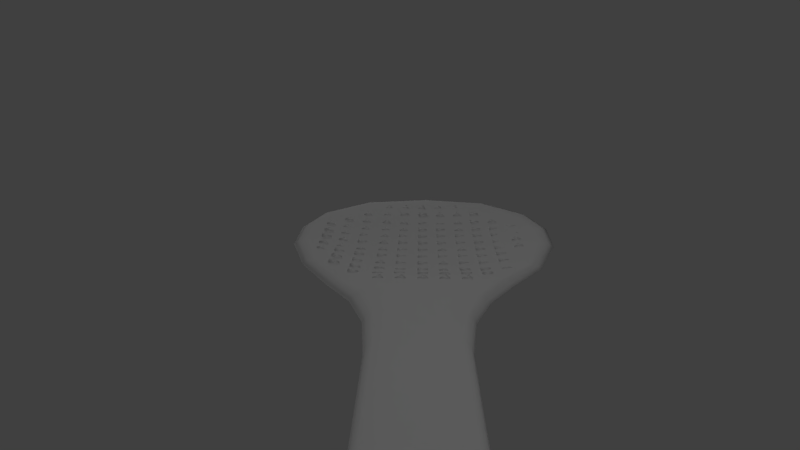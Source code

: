 # Source: Centong2.blend  (saved by Blender 2.78.0; exported with 4.5.12 LTS)
import bpy
from mathutils import Matrix  # noqa: F401  (used for matrix-valued properties, if any)

bpy.ops.wm.read_factory_settings(use_empty=True)
scene = bpy.context.scene
scene.name = 'Scene'

# ---- collections
col_collection_1 = bpy.data.collections.new('Collection 1'); scene.collection.children.link(col_collection_1)

# ---- materials (node trees are filled in below, after node groups)
mat_material = bpy.data.materials.new('Material')
mat_material.alpha_threshold = 0.0
mat_material.use_transparent_shadow = False
mat_material.roughness = 0.5

# ---- material node trees

# ---- world
world_world = bpy.data.worlds.new('World'); scene.world = world_world
world_world.color = (0.05088, 0.05088, 0.05088)
world_world.use_sun_shadow = False
world_world.sun_shadow_jitter_overblur = 0.0
world_world.cycles.sampling_method = 'MANUAL'

# ---- cameras
cam_camera = bpy.data.cameras.new('Camera')
cam_camera.clip_end = 100.0
cam_camera.lens = 35.0
cam_camera.sensor_width = 32.0
cam_camera.sensor_height = 18.0
cam_camera.ortho_scale = 7.314
cam_camera.dof.focus_distance = 0.0
cam_camera.dof.aperture_fstop = 128.0

# ---- lights
light_lamp_005 = bpy.data.lights.new('Lamp.005', 'POINT')
light_lamp_005.transmission_factor = 0.0
light_lamp_005.cutoff_distance = 30.0
light_lamp_005.energy = 100.0
light_lamp_005.shadow_buffer_clip_start = 1.001
light_lamp_005.shadow_soft_size = 0.1
light_lamp_005.shadow_maximum_resolution = 0.006
light_lamp_005.use_absolute_resolution = True
light_lamp_004 = bpy.data.lights.new('Lamp.004', 'POINT')
light_lamp_004.transmission_factor = 0.0
light_lamp_004.cutoff_distance = 30.0
light_lamp_004.energy = 100.0
light_lamp_004.shadow_buffer_clip_start = 1.001
light_lamp_004.shadow_soft_size = 0.1
light_lamp_004.shadow_maximum_resolution = 0.006
light_lamp_004.use_absolute_resolution = True
light_lamp_003 = bpy.data.lights.new('Lamp.003', 'POINT')
light_lamp_003.transmission_factor = 0.0
light_lamp_003.cutoff_distance = 30.0
light_lamp_003.energy = 100.0
light_lamp_003.shadow_buffer_clip_start = 1.001
light_lamp_003.shadow_soft_size = 0.1
light_lamp_003.shadow_maximum_resolution = 0.006
light_lamp_003.use_absolute_resolution = True
light_lamp_002 = bpy.data.lights.new('Lamp.002', 'POINT')
light_lamp_002.transmission_factor = 0.0
light_lamp_002.cutoff_distance = 30.0
light_lamp_002.energy = 100.0
light_lamp_002.shadow_buffer_clip_start = 1.001
light_lamp_002.shadow_soft_size = 0.1
light_lamp_002.shadow_maximum_resolution = 0.006
light_lamp_002.use_absolute_resolution = True
light_lamp_001 = bpy.data.lights.new('Lamp.001', 'POINT')
light_lamp_001.transmission_factor = 0.0
light_lamp_001.cutoff_distance = 30.0
light_lamp_001.energy = 100.0
light_lamp_001.shadow_buffer_clip_start = 1.001
light_lamp_001.shadow_soft_size = 0.1
light_lamp_001.shadow_maximum_resolution = 0.006
light_lamp_001.use_absolute_resolution = True
light_lamp = bpy.data.lights.new('Lamp', 'POINT')
light_lamp.transmission_factor = 0.0
light_lamp.cutoff_distance = 30.0
light_lamp.energy = 100.0
light_lamp.shadow_buffer_clip_start = 1.001
light_lamp.shadow_soft_size = 0.1
light_lamp.shadow_maximum_resolution = 0.006
light_lamp.use_absolute_resolution = True

# ---- meshes
me_cube_028 = bpy.data.meshes.new('Cube.028')
me_cube_028.from_pydata([(0.01371, -4.261, -0.08528), (0.01371, -4.261, 0.05483), (0.1071, -4.111, 0.05722), (0.1537, -4.261, -0.08493), (0.1537, -4.261, 0.0552), (0.06042, -4.111, -0.08322), (0.2937, -4.261, -0.08464), (0.2937, -4.261, 0.05551), (0.3871, -4.111, 0.05818), (0.4337, -4.261, -0.08445), (0.4337, -4.261, 0.05571), (0.3404, -4.111, -0.08218), (0.5737, -4.261, -0.08429), (0.5737, -4.261, 0.05578), (0.6671, -4.111, 0.05832), (0.7137, -4.261, -0.08422), (0.7137, -4.261, 0.0557), (0.6204, -4.111, -0.08167), (0.8537, -4.261, -0.0843), (0.8537, -4.261, 0.05563), (0.9471, -4.111, 0.05794), (0.9937, -4.261, -0.0845), (0.9937, -4.261, 0.05543), (0.9004, -4.111, -0.08183), (1.134, -4.261, -0.08481), (1.134, -4.261, 0.05513), (1.227, -4.111, 0.05687), (1.274, -4.261, -0.08519), (1.274, -4.261, 0.05476), (1.18, -4.111, -0.08281), (0.03146, -0.1006, -0.02571), (0.03146, -0.1006, 0.1091), (0.1248, 0.04909, 0.09016), (0.1715, -0.1006, -0.02502), (0.1715, -0.1006, 0.1098), (0.07817, 0.04907, -0.04785), (0.3115, -0.1005, -0.02463), (0.3115, -0.1005, 0.1103), (0.4048, 0.04917, 0.09071), (0.4515, -0.1005, -0.02432), (0.4515, -0.1005, 0.1107), (0.3582, 0.04916, -0.04737), (0.5915, -0.1005, -0.02686), (0.5915, -0.1005, 0.1084), (0.6848, 0.04925, 0.09065), (0.7315, -0.1004, -0.02417), (0.7315, -0.1004, 0.1105), (0.6382, 0.04924, -0.04729), (0.8715, -0.1004, -0.02826), (0.8715, -0.1004, 0.1068), (0.9648, 0.04934, 0.09002), (1.011, -0.1003, -0.02485), (1.011, -0.1003, 0.1098), (0.9182, 0.04932, -0.04797), (1.151, -0.1003, -0.02565), (1.151, -0.1003, 0.109), (1.245, 0.04942, 0.08905), (1.291, -0.1003, -0.0264), (1.291, -0.1003, 0.1082), (1.198, 0.0494, -0.04806), (-0.8337, -1.136, -0.005492), (-0.8337, -1.061, 0.1254), (-0.6937, -1.061, 0.01237), (-0.6937, -1.136, 0.1459), (-0.8338, -1.211, 0.1272), (-0.6938, -1.211, 0.01483), (-0.8338, -1.436, 0.1295), (-0.7638, -1.436, 0.007352), (-0.6938, -1.436, 0.148), (-0.8339, -1.585, -0.002809), (-0.6939, -1.585, 0.0186), (-0.7639, -1.585, 0.1407), (-0.8339, -1.81, 0.1197), (-0.7639, -1.81, -0.002049), (-0.694, -1.885, 0.1402), (-0.834, -1.96, -0.01333), (-0.834, -1.96, 0.1199), (-0.694, -1.959, 0.00826), (-0.834, -2.184, 0.1197), (-0.764, -2.184, -0.002003), (-0.694, -2.184, 0.1385), (-0.8341, -2.334, -0.009908), (-0.6941, -2.334, 0.008306), (-0.7641, -2.334, 0.1301), (-0.8342, -2.633, 0.01373), (-0.8341, -2.558, 0.1465), (-0.6941, -2.558, 0.02782), (-0.6942, -2.633, 0.1541), (-0.8342, -2.708, 0.1455), (-0.6942, -2.708, 0.02675), (2.024, -1.074, 0.1092), (2.094, -1.074, -0.03676), (2.164, -1.073, 0.09259), (2.024, -1.223, -0.02012), (2.164, -1.223, -0.04162), (2.094, -1.223, 0.1046), (2.024, -1.448, 0.1174), (2.094, -1.448, -0.0295), (2.164, -1.523, 0.0981), (2.024, -1.597, -0.01661), (2.024, -1.597, 0.1185), (2.164, -1.597, -0.03871), (2.024, -1.897, -0.01681), (2.024, -1.822, 0.1194), (2.164, -1.822, -0.03818), (2.164, -1.822, 0.09967), (2.164, -1.972, -0.03818), (2.094, -1.972, 0.1088), (2.024, -2.196, 0.1174), (2.094, -2.196, -0.03087), (2.164, -2.271, 0.09922), (2.024, -2.346, -0.01597), (2.024, -2.346, 0.1194), (2.164, -2.346, -0.03818), (2.034, -2.572, 0.1117), (2.084, -2.57, -0.04005), (2.171, -2.645, 0.08007), (2.017, -2.72, -0.02437), (2.035, -2.721, 0.1099), (2.153, -2.719, -0.05727), (1.766, -0.7, 0.1222), (1.836, -0.7, -0.02209), (1.906, -0.6999, 0.1033), (1.766, -0.8497, -0.002267), (1.906, -0.8496, -0.02608), (1.836, -0.8497, 0.1196), (1.766, -1.074, 0.1433), (1.836, -1.074, 0.003033), (1.906, -1.074, 0.1261), (1.766, -1.224, 0.02267), (1.906, -1.224, 0.00085), (1.836, -1.224, 0.1438), (1.766, -1.448, 0.1557), (1.836, -1.448, 0.01557), (1.906, -1.448, 0.1363), (1.766, -1.598, 0.0273), (1.906, -1.598, 0.004876), (1.836, -1.598, 0.1481), (1.766, -1.823, 0.1583), (1.836, -1.823, 0.01768), (1.906, -1.897, 0.1377), (1.766, -1.972, 0.02814), (1.766, -1.972, 0.1583), (1.906, -1.972, 0.005607), (1.765, -2.197, 0.1575), (1.835, -2.197, 0.01406), (1.905, -2.197, 0.1368), (1.765, -2.347, 0.02814), (1.905, -2.347, 0.005606), (1.835, -2.347, 0.1493), (1.763, -2.645, 0.005297), (1.767, -2.571, 0.1372), (1.902, -2.57, -0.01777), (1.906, -2.645, 0.1134), (1.767, -2.72, 0.1358), (1.902, -2.72, -0.01898), (1.763, -3.02, -0.02063), (1.767, -2.945, 0.1195), (1.902, -2.944, -0.03726), (1.906, -3.019, 0.08824), (1.767, -3.094, 0.1094), (1.902, -3.094, -0.05663), (1.765, -3.394, -0.0437), (1.765, -3.32, 0.1045), (1.905, -3.32, -0.05678), (1.905, -3.32, 0.0836), (1.905, -3.469, -0.06843), (1.835, -3.469, 0.07973), (1.482, -0.3331, 0.1103), (1.552, -0.3331, -0.02211), (1.622, -0.4079, 0.1093), (1.482, -0.4828, -0.007921), (1.482, -0.4828, 0.1199), (1.622, -0.4827, -0.01731), (1.482, -0.7073, 0.1355), (1.552, -0.7073, 0.002701), (1.622, -0.7073, 0.1278), (1.482, -0.857, 0.01799), (1.622, -0.857, 0.007551), (1.552, -0.857, 0.1429), (1.482, -1.082, 0.1566), (1.552, -1.082, 0.02355), (1.622, -1.156, 0.1594), (1.482, -1.231, 0.03868), (1.482, -1.231, 0.1663), (1.622, -1.231, 0.03476), (1.482, -1.531, 0.04363), (1.482, -1.456, 0.1686), (1.622, -1.456, 0.03835), (1.622, -1.531, 0.1652), (1.482, -1.605, 0.1701), (1.622, -1.605, 0.03992), (1.482, -1.905, 0.04527), (1.482, -1.83, 0.1716), (1.622, -1.83, 0.0408), (1.622, -1.905, 0.1671), (1.482, -1.98, 0.1716), (1.622, -1.98, 0.0408), (1.482, -2.204, 0.1715), (1.552, -2.204, 0.04312), (1.622, -2.204, 0.1696), (1.482, -2.354, 0.04538), (1.622, -2.354, 0.0408), (1.552, -2.354, 0.1699), (1.48, -2.653, 0.02929), (1.484, -2.579, 0.1557), (1.619, -2.578, 0.02282), (1.624, -2.653, 0.148), (1.484, -2.728, 0.1542), (1.62, -2.728, 0.02121), (1.48, -3.028, 0.02263), (1.484, -2.953, 0.1498), (1.62, -2.952, 0.007944), (1.624, -3.027, 0.1379), (1.485, -3.103, 0.147), (1.62, -3.102, 0.002573), (1.482, -3.402, 0.003358), (1.482, -3.327, 0.1396), (1.622, -3.327, -0.01233), (1.622, -3.402, 0.1121), (1.482, -3.477, 0.1307), (1.622, -3.477, -0.02946), (1.481, -3.776, -0.03652), (1.482, -3.701, 0.1102), (1.622, -3.701, -0.04265), (1.622, -3.701, 0.09637), (1.621, -3.851, -0.05027), (1.551, -3.851, 0.09177), (1.159, -0.3317, 0.1134), (1.229, -0.3317, -0.01883), (1.299, -0.3317, 0.1121), (1.159, -0.4814, -0.004034), (1.299, -0.4814, -0.005571), (1.229, -0.4814, 0.1216), (1.159, -0.7059, 0.1416), (1.229, -0.7059, 0.0146), (1.299, -0.7059, 0.1399), (1.159, -0.8556, 0.02025), (1.299, -0.8556, 0.01798), (1.229, -0.8556, 0.1455), (1.159, -1.08, 0.168), (1.229, -1.08, 0.04091), (1.299, -1.08, 0.1658), (1.159, -1.23, 0.04618), (1.299, -1.23, 0.04325), (1.229, -1.23, 0.171), (1.159, -1.454, 0.1766), (1.229, -1.454, 0.04941), (1.299, -1.454, 0.1739), (1.159, -1.604, 0.05308), (1.299, -1.604, 0.04967), (1.229, -1.604, 0.1776), (1.159, -1.829, 0.1805), (1.229, -1.829, 0.05263), (1.299, -1.903, 0.1771), (1.159, -1.978, 0.05431), (1.159, -1.978, 0.1823), (1.299, -1.978, 0.0508), (1.159, -2.203, 0.1805), (1.229, -2.203, 0.05263), (1.299, -2.203, 0.1775), (1.159, -2.353, 0.05431), (1.299, -2.353, 0.0508), (1.229, -2.353, 0.1793), (1.157, -2.653, 0.04428), (1.161, -2.578, 0.1707), (1.297, -2.578, 0.03904), (1.301, -2.578, 0.1665), (1.297, -2.727, 0.03704), (1.231, -2.728, 0.1658), (1.162, -2.952, 0.164), (1.228, -2.952, 0.03547), (1.302, -2.952, 0.1587), (1.158, -3.102, 0.03423), (1.298, -3.102, 0.02877), (1.232, -3.102, 0.1578), (1.164, -3.327, 0.145), (1.222, -3.325, 0.01447), (1.304, -3.399, 0.1318), (1.153, -3.476, 0.004488), (1.165, -3.476, 0.1342), (1.293, -3.474, -0.005152), (1.159, -3.7, 0.1233), (1.229, -3.7, -0.01244), (1.298, -3.775, 0.1104), (1.158, -3.849, -0.03631), (1.158, -3.849, 0.1017), (1.298, -3.849, -0.03754), (0.8744, -0.4053, -0.01373), (0.8744, -0.3305, 0.1095), (1.014, -0.3305, -0.01564), (1.014, -0.4053, 0.1213), (0.8744, -0.4802, 0.1196), (1.014, -0.4801, -0.002848), (0.8743, -0.7047, 0.1517), (0.9443, -0.7047, 0.02518), (1.014, -0.7047, 0.1509), (0.8743, -0.8544, 0.03068), (1.014, -0.8544, 0.02956), (0.9443, -0.8544, 0.1563), (0.8742, -1.079, 0.1715), (0.9442, -1.079, 0.04503), (1.014, -1.154, 0.1725), (0.8742, -1.229, 0.04995), (0.8742, -1.229, 0.1774), (1.014, -1.229, 0.04848), (0.8741, -1.528, 0.05654), (0.8741, -1.453, 0.181), (1.014, -1.453, 0.05356), (1.014, -1.528, 0.1806), (0.8741, -1.603, 0.183), (1.014, -1.603, 0.05583), (0.874, -1.902, 0.05887), (0.874, -1.827, 0.1872), (1.014, -1.827, 0.05717), (1.014, -1.902, 0.1835), (0.874, -1.977, 0.1871), (1.014, -1.977, 0.05717), (0.8739, -2.276, 0.05887), (0.8739, -2.202, 0.1872), (1.014, -2.202, 0.05717), (1.014, -2.276, 0.1835), (0.8739, -2.351, 0.1871), (1.014, -2.351, 0.05717), (0.8738, -2.651, 0.0565), (0.8738, -2.576, 0.183), (1.014, -2.576, 0.0558), (1.014, -2.576, 0.1832), (1.014, -2.726, 0.05351), (0.9438, -2.726, 0.1802), (0.8737, -3.025, 0.04776), (0.8737, -2.95, 0.1753), (1.014, -2.95, 0.04842), (1.014, -3.025, 0.1724), (0.8737, -3.1, 0.1716), (1.014, -3.1, 0.0442), (0.8736, -3.399, 0.02638), (0.8736, -3.324, 0.1597), (1.014, -3.324, 0.03711), (1.014, -3.399, 0.1609), (0.8736, -3.474, 0.1491), (1.014, -3.474, 0.0238), (0.8735, -3.773, -0.02559), (0.8735, -3.699, 0.1228), (1.014, -3.699, -0.01048), (1.013, -3.773, 0.1136), (0.8735, -3.848, 0.1021), (1.013, -3.848, -0.03482), (0.0004456, -0.3268, 0.1124), (0.07045, -0.3267, -0.01907), (0.1404, -0.4016, 0.1204), (0.000404, -0.4765, -0.005808), (0.0004043, -0.4765, 0.1226), (0.1404, -0.4764, -0.004352), (0.0003423, -0.701, 0.1478), (0.07034, -0.701, 0.02167), (0.1403, -0.701, 0.1494), (0.0003005, -0.8507, 0.02508), (0.1403, -0.8506, 0.02724), (0.0703, -0.8507, 0.1534), (0.0002389, -1.075, 0.1664), (0.07024, -1.075, 0.04053), (0.1402, -1.15, 0.171), (0.0001972, -1.225, 0.04293), (0.0001975, -1.225, 0.1716), (0.1402, -1.225, 0.04572), (0.0001145, -1.524, 0.0485), (0.0001355, -1.449, 0.1745), (0.1401, -1.449, 0.0505), (0.1401, -1.524, 0.1788), (9.419e-05, -1.599, 0.1762), (0.1401, -1.599, 0.05263), (1.11e-05, -1.899, 0.05131), (3.215e-05, -1.824, 0.1777), (0.14, -1.824, 0.05458), (0.14, -1.898, 0.1809), (-9.339e-06, -1.973, 0.1777), (0.14, -1.973, 0.0546), (-7.133e-05, -2.198, 0.1781), (0.06993, -2.198, 0.05296), (0.1399, -2.198, 0.181), (-0.0001131, -2.348, 0.05119), (0.1399, -2.348, 0.0546), (0.06989, -2.348, 0.1799), (-0.0001957, -2.647, 0.04855), (-0.0001747, -2.572, 0.1763), (0.1398, -2.572, 0.05268), (0.1398, -2.647, 0.1789), (-0.000216, -2.722, 0.1746), (0.1398, -2.722, 0.05058), (-0.0002991, -3.021, 0.04123), (-0.0002781, -2.946, 0.1697), (0.1397, -2.946, 0.04584), (0.1397, -2.946, 0.1745), (0.1397, -3.096, 0.04187), (0.06968, -3.096, 0.1679), (-0.0004025, -3.395, 0.02185), (-0.0003814, -3.321, 0.1559), (0.1396, -3.321, 0.03517), (0.1396, -3.395, 0.1599), (-0.0004228, -3.47, 0.1457), (0.1396, -3.47, 0.02212), (-0.0005058, -3.77, -0.02876), (-0.0004848, -3.695, 0.12), (0.1395, -3.695, -0.01184), (0.1395, -3.77, 0.113), (-0.0005262, -3.845, 0.09981), (0.1395, -3.844, -0.03591), (0.2854, -0.328, 0.1146), (0.3554, -0.328, -0.01723), (0.4254, -0.4028, 0.1222), (0.2854, -0.4777, -0.003169), (0.2854, -0.4777, 0.1253), (0.4254, -0.4776, -0.00248), (0.2853, -0.7022, 0.1589), (0.3553, -0.7022, 0.03238), (0.4253, -0.7022, 0.1597), (0.2853, -0.8519, 0.03675), (0.4253, -0.8519, 0.03777), (0.3553, -0.8519, 0.1644), (0.2852, -1.151, 0.04592), (0.2852, -1.076, 0.171), (0.4252, -1.076, 0.04497), (0.4252, -1.076, 0.1737), (0.4252, -1.226, 0.04927), (0.3552, -1.226, 0.176), (0.2851, -1.526, 0.05423), (0.2851, -1.451, 0.1802), (0.4251, -1.451, 0.05447), (0.4251, -1.451, 0.1833), (0.4251, -1.6, 0.05683), (0.3551, -1.6, 0.1836), (0.285, -1.9, 0.05748), (0.285, -1.825, 0.1838), (0.425, -1.825, 0.05903), (0.425, -1.9, 0.1893), (0.285, -1.975, 0.1838), (0.425, -1.975, 0.05904), (0.2849, -2.199, 0.1842), (0.3549, -2.199, 0.0583), (0.4249, -2.274, 0.1893), (0.2849, -2.349, 0.05733), (0.2849, -2.349, 0.1856), (0.4249, -2.349, 0.05904), (0.2848, -2.648, 0.05426), (0.2848, -2.573, 0.1822), (0.4248, -2.573, 0.05686), (0.4248, -2.648, 0.1831), (0.2848, -2.723, 0.1802), (0.4248, -2.723, 0.05452), (0.2847, -2.948, 0.1753), (0.3547, -2.948, 0.04877), (0.4247, -2.948, 0.1764), (0.2847, -3.097, 0.04383), (0.4247, -3.097, 0.04504), (0.3547, -3.097, 0.1717), (0.2846, -3.322, 0.1639), (0.3546, -3.322, 0.03741), (0.4246, -3.322, 0.1648), (0.2846, -3.472, 0.0219), (0.4246, -3.471, 0.02281), (0.3546, -3.472, 0.1549), (0.2845, -3.696, 0.1251), (0.3545, -3.696, -0.01034), (0.4245, -3.771, 0.114), (0.2845, -3.846, -0.03553), (0.2845, -3.846, 0.1032), (0.4245, -3.846, -0.03495), (0.5704, -0.404, -0.01369), (0.5704, -0.3292, 0.1101), (0.7104, -0.3292, -0.0148), (0.7104, -0.404, 0.1223), (0.5704, -0.4789, 0.1203), (0.7104, -0.4788, -0.001802), (0.5703, -0.7783, 0.03586), (0.5703, -0.7034, 0.1603), (0.7103, -0.7034, 0.03361), (0.7103, -0.7034, 0.1615), (0.7103, -0.8531, 0.03874), (0.6403, -0.8531, 0.1652), (0.5702, -1.153, 0.04797), (0.5702, -1.078, 0.1727), (0.7102, -1.078, 0.04612), (0.7102, -1.078, 0.1739), (0.7102, -1.227, 0.05053), (0.6402, -1.227, 0.177), (0.5701, -1.527, 0.05672), (0.5701, -1.452, 0.1824), (0.7101, -1.452, 0.05589), (0.7101, -1.452, 0.1836), (0.7101, -1.602, 0.05835), (0.6401, -1.602, 0.1848), (0.57, -1.901, 0.05984), (0.57, -1.826, 0.1998), (0.71, -1.826, 0.05984), (0.71, -1.901, 0.1998), (0.57, -1.976, 0.1998), (0.71, -1.976, 0.05984), (0.5699, -2.275, 0.05984), (0.5699, -2.2, 0.1998), (0.7099, -2.2, 0.05984), (0.7099, -2.275, 0.1998), (0.5699, -2.35, 0.1998), (0.7099, -2.35, 0.05984), (0.5698, -2.649, 0.05671), (0.5698, -2.575, 0.1844), (0.7098, -2.575, 0.05834), (0.7098, -2.649, 0.1833), (0.5698, -2.724, 0.1824), (0.7098, -2.724, 0.05589), (0.5697, -3.024, 0.04796), (0.5697, -2.949, 0.1765), (0.7097, -2.949, 0.05053), (0.7097, -3.024, 0.1747), (0.5697, -3.099, 0.1727), (0.7097, -3.098, 0.04611), (0.5696, -3.398, 0.02653), (0.5696, -3.323, 0.1609), (0.7096, -3.323, 0.03874), (0.7096, -3.398, 0.1626), (0.5696, -3.473, 0.1502), (0.7096, -3.473, 0.02522), (0.5695, -3.772, -0.02549), (0.5695, -3.697, 0.1235), (0.7095, -3.697, -0.009366), (0.7095, -3.772, 0.1147), (0.5695, -3.847, 0.1027), (0.7095, -3.847, -0.03391), (-0.2813, -0.401, -0.02126), (-0.2709, -0.3262, 0.1064), (-0.1412, -0.325, -0.01703), (-0.1289, -0.3999, 0.1203), (-0.269, -0.4759, 0.1159), (-0.1392, -0.4747, -0.006169), (-0.2752, -0.7747, 0.01394), (-0.2752, -0.6998, 0.139), (-0.1352, -0.6998, 0.01458), (-0.1352, -0.7746, 0.1436), (-0.2752, -0.8495, 0.1422), (-0.1352, -0.8495, 0.01866), (-0.2753, -1.149, 0.03445), (-0.2753, -1.074, 0.1598), (-0.1353, -1.074, 0.03621), (-0.1353, -1.074, 0.1648), (-0.2753, -1.224, 0.1626), (-0.1353, -1.224, 0.03968), (-0.1353, -1.224, 0.1683), (-0.2754, -1.523, 0.04066), (-0.2754, -1.448, 0.1667), (-0.1354, -1.448, 0.04382), (-0.1354, -1.523, 0.1719), (-0.2754, -1.598, 0.1682), (-0.1354, -1.598, 0.04565), (-0.2755, -1.897, 0.04301), (-0.2755, -1.823, 0.1694), (-0.1355, -1.822, 0.04731), (-0.1355, -1.897, 0.1737), (-0.2755, -1.972, 0.1694), (-0.1355, -1.972, 0.04733), (-0.2756, -2.272, 0.04301), (-0.2756, -2.197, 0.1715), (-0.1356, -2.197, 0.0473), (-0.1356, -2.272, 0.1737), (-0.2756, -2.346, 0.1694), (-0.1356, -2.346, 0.04733), (-0.2757, -2.646, 0.04073), (-0.2757, -2.571, 0.1682), (-0.1357, -2.571, 0.04571), (-0.1357, -2.646, 0.172), (-0.2757, -2.721, 0.1668), (-0.1357, -2.721, 0.04392), (-0.2758, -3.02, 0.03436), (-0.2758, -2.945, 0.1627), (-0.1358, -2.945, 0.03983), (-0.1358, -3.02, 0.1652), (-0.2758, -3.095, 0.1596), (-0.1358, -3.095, 0.03638), (-0.2759, -3.394, 0.01167), (-0.2759, -3.319, 0.1477), (-0.1359, -3.319, 0.03017), (-0.1359, -3.394, 0.1554), (-0.2759, -3.469, 0.1374), (-0.1359, -3.469, 0.0175), (-0.276, -3.769, -0.03347), (-0.276, -3.694, 0.114), (-0.136, -3.694, -0.01496), (-0.136, -3.768, 0.11), (-0.276, -3.843, 0.09645), (-0.136, -3.843, -0.03836), (-0.5551, -0.6901, 0.1297), (-0.4851, -0.6901, 0.004053), (-0.4151, -0.7649, 0.1339), (-0.5551, -0.8398, 0.005572), (-0.5551, -0.8398, 0.134), (-0.4151, -0.8397, 0.008628), (-0.5552, -1.139, 0.02661), (-0.5552, -1.064, 0.1522), (-0.4152, -1.064, 0.02899), (-0.4152, -1.139, 0.1591), (-0.5552, -1.214, 0.1543), (-0.4152, -1.214, 0.03185), (-0.5553, -1.513, 0.03158), (-0.5553, -1.439, 0.1577), (-0.4153, -1.438, 0.03527), (-0.4153, -1.513, 0.163), (-0.5553, -1.588, 0.1588), (-0.4153, -1.588, 0.0368), (-0.5554, -1.888, 0.03351), (-0.5554, -1.813, 0.1599), (-0.4154, -1.813, 0.03818), (-0.4154, -1.813, 0.1664), (-0.5554, -1.962, 0.1599), (-0.4154, -1.962, 0.03825), (-0.4154, -1.962, 0.1664), (-0.5555, -2.262, 0.03351), (-0.5555, -2.187, 0.1599), (-0.4155, -2.187, 0.03818), (-0.4155, -2.262, 0.1646), (-0.5555, -2.337, 0.1599), (-0.4155, -2.337, 0.03825), (-0.5505, -2.636, 0.01326), (-0.5596, -2.561, 0.1402), (-0.4106, -2.562, 0.02473), (-0.4207, -2.636, 0.1508), (-0.5606, -2.71, 0.1392), (-0.4116, -2.711, 0.02341), (-0.5523, -3.01, 0.004691), (-0.5584, -2.935, 0.1358), (-0.4125, -2.936, 0.01827), (-0.4191, -3.011, 0.1432), (-0.5589, -3.085, 0.1292), (-0.413, -3.085, 0.01194), (-0.5558, -3.31, 0.1357), (-0.4858, -3.31, 0.009902), (-0.4158, -3.31, 0.1436), (-0.5558, -3.459, -0.009403), (-0.5558, -3.459, 0.1245), (-0.4158, -3.459, -7.569e-05), (-0.4158, -3.459, 0.1327), (1.591, 0.6295, 0.02901), (1.075, -4.906, -0.1317), (1.602, -2.142, 0.1964), (-0.1505, -5.017, -0.02367), (2.557, -2.171, 0.03174), (-0.3348, -2.171, 0.1962), (0.276, -4.943, -0.1317), (-0.4027, 0.6004, 0.02901), (-0.3348, -2.171, 0.05479), (0.276, -4.943, 0.07817), (1.509, -4.951, -0.0225), (-1.286, -2.228, 0.03163), (1.075, -4.906, 0.07817), (1.602, -2.142, 0.05533), (-1.087, -0.2227, 0.02901), (1.595, 0.06863, 0.1142), (2.299, -0.1733, 0.029), (-0.3919, 0.03962, -0.044), (-1.06, -2.275, -0.0198), (1.373, -4.92, -0.1054), (-0.02446, -4.985, 0.05194), (2.33, -2.225, 0.1188), (-0.3919, 0.03962, 0.1112), (1.595, 0.06863, -0.03862), (0.6329, -2.094, 0.2294), (0.676, -4.906, -0.1317), (0.5904, 0.8788, 0.02901), (-0.02446, -4.985, -0.1054), (2.33, -2.225, -0.03682), (-1.06, -2.275, 0.1303), (1.373, -4.92, 0.05194), (0.676, -4.906, 0.07817), (0.6329, -2.094, 0.07378), (0.1358, -4.289, -0.07751), (0.1358, -4.289, 0.0968), (1.854, -4.239, -0.001234), (-0.4763, -4.292, -0.001469), (1.257, -4.265, 0.09667), (1.257, -4.265, -0.07745), (-0.9315, -0.8123, 0.1359), (2.159, -0.7672, 0.1145), (-0.9315, -0.8123, -0.0121), (2.159, -0.7672, -0.04101), (0.6004, 0.1339, 0.1127), (0.6004, 0.1339, -0.04187), (-0.2846, -4.326, -0.07872), (1.678, -4.283, -0.07872), (-0.2846, -4.326, 0.05816), (1.678, -4.283, 0.05815), (0.6965, -4.258, 0.09769), (0.6965, -4.258, -0.07646), (1.458, -3.371, 0.1673), (2.272, -3.324, 0.00847), (-0.1542, -3.394, 0.1798), (-0.1542, -3.394, 0.03849), (-0.9589, -3.373, 0.02187), (1.458, -3.371, 0.02314), (-0.7579, -3.45, -0.02314), (2.063, -3.409, 0.07308), (0.6512, -3.351, 0.1894), (2.063, -3.409, -0.06283), (-0.7579, -3.45, 0.1056), (0.6512, -3.351, 0.04947), (1.243, -12.11, -0.1038), (0.01815, -12.11, -0.1132), (0.6379, -12.11, 0.05182), (1.212, -12.12, 0.02559), (0.05291, -12.11, -0.1318), (0.6379, -12.11, -0.158), (0.05291, -12.11, 0.02559), (1.212, -12.12, -0.1318), (0.9669, -12.12, 0.05182), (1.275, -12.12, -0.04994), (1.572, 0.3652, -0.02655), (0.3046, -12.11, 0.05182), (-0.1052, -5.018, -0.08746), (2.458, -2.227, -0.02182), (0.3046, -12.11, -0.158), (-0.3772, 0.3368, -0.02655), (1.459, -4.963, -0.07844), (-1.188, -2.28, -0.0164), (-1.014, -0.4526, -0.02195), (2.231, -0.4052, -0.02637), (-0.007738, -12.11, -0.05156), (0.9669, -12.12, -0.158), (0.5938, 0.5797, -0.02655), (1.787, -4.265, -0.05555), (-0.4105, -4.313, -0.05737), (-0.8742, -3.408, -0.02196), (2.186, -3.362, -0.04737), (1.646, -1.036, 0.1726), (2.557, -1.146, 0.03006), (-0.4106, -1.066, 0.1847), (-0.4106, -1.066, 0.04305), (-1.316, -1.202, 0.02989), (1.646, -1.036, 0.03025), (-1.074, -1.545, -0.02798), (2.323, -1.495, 0.1178), (0.6166, -0.9802, 0.1981), (2.323, -1.495, -0.0376), (-1.074, -1.545, 0.1241), (0.6166, -0.9802, 0.05664), (-1.216, -1.346, -0.02382), (2.459, -1.292, -0.0234), (0.1966, -8.558, -0.1111), (0.1442, -8.527, -0.1047), (0.3996, -8.545, 0.024), (0.1966, -8.558, 0.004703), (1.185, -8.528, -0.09613), (0.9368, -8.541, -0.1304), (0.3996, -8.545, -0.1304), (1.137, -8.551, -0.1111), (1.137, -8.551, 0.004702), (0.6693, -8.535, -0.1304), (0.6693, -8.535, 0.024), (1.218, -8.657, -0.05293), (0.9368, -8.541, 0.024), (0.1151, -8.66, -0.05404), (0.07683, -10.36, -0.1099), (0.1424, -10.35, 0.01515), (0.6532, -10.35, -0.1442), (0.6532, -10.35, 0.03791), (1.253, -10.59, -0.0521), (0.9414, -10.36, 0.03791), (0.1424, -10.35, -0.1214), (0.362, -10.35, 0.03791), (1.216, -10.38, -0.1004), (0.9414, -10.36, -0.1442), (0.362, -10.35, -0.1442), (1.156, -10.37, -0.1214), (1.156, -10.37, 0.01515), (0.04345, -10.57, -0.05333), (0.2188, -6.413, -0.1234), (0.4178, -6.39, 0.04058), (1.197, -6.606, -0.09926), (0.9478, -6.384, -0.1469), (0.4178, -6.39, -0.1468), (1.146, -6.403, -0.1234), (1.146, -6.403, 0.01715), (0.1314, -6.697, -0.05122), (0.1613, -6.612, -0.1088), (0.2188, -6.413, 0.01716), (0.683, -6.373, -0.1468), (0.683, -6.373, 0.04058), (1.23, -6.682, -0.04998), (0.9478, -6.384, 0.04058), (0.1595, -5.699, -0.1144), (0.3825, -5.667, 0.05938), (1.265, -5.693, -0.09075), (0.9756, -5.645, -0.1393), (0.3825, -5.667, -0.1393), (1.197, -5.661, -0.1144), (1.197, -5.661, 0.03455), (0.05535, -5.749, -0.03938), (0.09027, -5.725, -0.1011), (0.1595, -5.699, 0.03455), (0.6794, -5.64, -0.1393), (0.6794, -5.64, 0.05938), (1.304, -5.706, -0.03804), (0.9756, -5.645, 0.05938)], [], [(5, 0, 1, 2), (3, 5, 2, 4), (0, 3, 4, 1), (5, 3, 0), (2, 1, 4), (11, 6, 7, 8), (9, 11, 8, 10), (6, 9, 10, 7), (11, 9, 6), (8, 7, 10), (17, 12, 13, 14), (15, 17, 14, 16), (12, 15, 16, 13), (17, 15, 12), (14, 13, 16), (23, 18, 19, 20), (21, 23, 20, 22), (18, 21, 22, 19), (23, 21, 18), (20, 19, 22), (29, 24, 25, 26), (27, 29, 26, 28), (24, 27, 28, 25), (29, 27, 24), (26, 25, 28), (35, 30, 31, 32), (33, 35, 32, 34), (30, 33, 34, 31), (35, 33, 30), (32, 31, 34), (41, 36, 37, 38), (39, 41, 38, 40), (36, 39, 40, 37), (41, 39, 36), (38, 37, 40), (47, 42, 43, 44), (45, 47, 44, 46), (42, 45, 46, 43), (47, 45, 42), (44, 43, 46), (53, 48, 49, 50), (51, 53, 50, 52), (48, 51, 52, 49), (53, 51, 48), (50, 49, 52), (59, 54, 55, 56), (57, 59, 56, 58), (54, 57, 58, 55), (59, 57, 54), (56, 55, 58), (63, 65, 62), (65, 60, 62), (70, 71, 69), (74, 77, 73), (82, 83, 81), (87, 89, 86), (89, 84, 86), (62, 60, 61, 63), (64, 60, 65, 63), (70, 67, 68, 71), (60, 64, 61), (63, 61, 64), (66, 68, 67), (66, 67, 69, 71), (76, 75, 77, 74), (70, 69, 67), (68, 66, 71), (72, 74, 73), (72, 73, 75, 76), (82, 79, 80, 83), (77, 75, 73), (74, 72, 76), (78, 80, 79), (78, 79, 81, 83), (86, 84, 85, 87), (82, 81, 79), (80, 78, 83), (88, 84, 89, 87), (84, 88, 85), (87, 85, 88), (94, 95, 93), (98, 101, 97), (106, 107, 102), (106, 102, 104), (110, 113, 109), (116, 119, 115), (124, 125, 123), (130, 131, 129), (136, 137, 135), (140, 143, 139), (148, 149, 147), (153, 155, 152), (155, 150, 152), (159, 161, 158), (161, 156, 158), (166, 167, 162), (166, 162, 164), (170, 173, 169), (178, 179, 177), (182, 185, 181), (189, 191, 188), (191, 186, 188), (195, 197, 194), (197, 192, 194), (202, 203, 201), (207, 209, 206), (209, 204, 206), (213, 215, 212), (215, 210, 212), (219, 221, 218), (221, 216, 218), (226, 227, 222), (226, 222, 224), (232, 233, 231), (238, 239, 237), (244, 245, 243), (250, 251, 249), (254, 257, 253), (262, 263, 261), (268, 269, 264), (268, 264, 266), (274, 275, 273), (278, 281, 277), (284, 287, 283), (291, 293, 290), (293, 288, 290), (298, 299, 297), (302, 305, 301), (309, 311, 308), (311, 306, 308), (315, 317, 314), (317, 312, 314), (321, 323, 320), (323, 318, 320), (328, 329, 324), (328, 324, 326), (333, 335, 332), (335, 330, 332), (339, 341, 338), (341, 336, 338), (345, 347, 344), (347, 342, 344), (350, 353, 349), (358, 359, 357), (362, 365, 361), (369, 371, 368), (371, 366, 368), (375, 377, 374), (377, 372, 374), (382, 383, 381), (387, 389, 386), (389, 384, 386), (394, 395, 390), (394, 390, 392), (399, 401, 398), (401, 396, 398), (405, 407, 404), (407, 402, 404), (410, 413, 409), (418, 419, 417), (424, 425, 420), (424, 420, 422), (430, 431, 426), (430, 426, 428), (435, 437, 434), (437, 432, 434), (440, 443, 439), (447, 449, 446), (449, 444, 446), (454, 455, 453), (460, 461, 459), (464, 467, 463), (471, 473, 470), (473, 468, 470), (478, 479, 474), (478, 474, 476), (484, 485, 480), (484, 480, 482), (490, 491, 486), (490, 486, 488), (495, 497, 494), (497, 492, 494), (501, 503, 500), (503, 498, 500), (507, 509, 506), (509, 504, 506), (513, 515, 512), (515, 510, 512), (519, 521, 518), (521, 516, 518), (525, 527, 524), (527, 522, 524), (94, 91, 92, 95), (90, 92, 91), (90, 91, 93, 95), (100, 99, 101, 98), (94, 93, 91), (92, 90, 95), (96, 98, 97), (96, 97, 99, 100), (104, 102, 103, 105), (101, 99, 97), (98, 96, 100), (106, 104, 105, 107), (112, 111, 113, 110), (102, 107, 103), (105, 103, 107), (108, 110, 109), (108, 109, 111, 112), (118, 117, 119, 116), (113, 111, 109), (110, 108, 112), (114, 116, 115), (114, 115, 117, 118), (119, 117, 115), (116, 114, 118), (124, 121, 122, 125), (120, 122, 121), (120, 121, 123, 125), (130, 127, 128, 131), (124, 123, 121), (122, 120, 125), (126, 128, 127), (126, 127, 129, 131), (136, 133, 134, 137), (130, 129, 127), (128, 126, 131), (132, 134, 133), (132, 133, 135, 137), (142, 141, 143, 140), (136, 135, 133), (134, 132, 137), (138, 140, 139), (138, 139, 141, 142), (148, 145, 146, 149), (143, 141, 139), (140, 138, 142), (144, 146, 145), (144, 145, 147, 149), (152, 150, 151, 153), (148, 147, 145), (146, 144, 149), (154, 150, 155, 153), (158, 156, 157, 159), (150, 154, 151), (153, 151, 154), (160, 156, 161, 159), (164, 162, 163, 165), (156, 160, 157), (159, 157, 160), (166, 164, 165, 167), (172, 171, 173, 170), (162, 167, 163), (165, 163, 167), (168, 170, 169), (168, 169, 171, 172), (178, 175, 176, 179), (173, 171, 169), (170, 168, 172), (174, 176, 175), (174, 175, 177, 179), (184, 183, 185, 182), (178, 177, 175), (176, 174, 179), (180, 182, 181), (180, 181, 183, 184), (188, 186, 187, 189), (185, 183, 181), (182, 180, 184), (190, 186, 191, 189), (194, 192, 193, 195), (186, 190, 187), (189, 187, 190), (196, 192, 197, 195), (202, 199, 200, 203), (192, 196, 193), (195, 193, 196), (198, 200, 199), (198, 199, 201, 203), (206, 204, 205, 207), (202, 201, 199), (200, 198, 203), (208, 204, 209, 207), (212, 210, 211, 213), (204, 208, 205), (207, 205, 208), (214, 210, 215, 213), (218, 216, 217, 219), (210, 214, 211), (213, 211, 214), (220, 216, 221, 219), (224, 222, 223, 225), (216, 220, 217), (219, 217, 220), (226, 224, 225, 227), (232, 229, 230, 233), (222, 227, 223), (225, 223, 227), (228, 230, 229), (228, 229, 231, 233), (238, 235, 236, 239), (232, 231, 229), (230, 228, 233), (234, 236, 235), (234, 235, 237, 239), (244, 241, 242, 245), (238, 237, 235), (236, 234, 239), (240, 242, 241), (240, 241, 243, 245), (250, 247, 248, 251), (244, 243, 241), (242, 240, 245), (246, 248, 247), (246, 247, 249, 251), (256, 255, 257, 254), (250, 249, 247), (248, 246, 251), (252, 254, 253), (252, 253, 255, 256), (262, 259, 260, 263), (257, 255, 253), (254, 252, 256), (258, 260, 259), (258, 259, 261, 263), (266, 264, 265, 267), (262, 261, 259), (260, 258, 263), (268, 266, 267, 269), (274, 271, 272, 275), (264, 269, 265), (267, 265, 269), (270, 272, 271), (270, 271, 273, 275), (280, 279, 281, 278), (274, 273, 271), (272, 270, 275), (276, 278, 277), (276, 277, 279, 280), (286, 285, 287, 284), (281, 279, 277), (278, 276, 280), (282, 284, 283), (282, 283, 285, 286), (290, 288, 289, 291), (287, 285, 283), (284, 282, 286), (292, 288, 293, 291), (298, 295, 296, 299), (288, 292, 289), (291, 289, 292), (294, 296, 295), (294, 295, 297, 299), (304, 303, 305, 302), (298, 297, 295), (296, 294, 299), (300, 302, 301), (300, 301, 303, 304), (308, 306, 307, 309), (305, 303, 301), (302, 300, 304), (310, 306, 311, 309), (314, 312, 313, 315), (306, 310, 307), (309, 307, 310), (316, 312, 317, 315), (320, 318, 319, 321), (312, 316, 313), (315, 313, 316), (322, 318, 323, 321), (326, 324, 325, 327), (318, 322, 319), (321, 319, 322), (328, 326, 327, 329), (332, 330, 331, 333), (324, 329, 325), (327, 325, 329), (334, 330, 335, 333), (338, 336, 337, 339), (330, 334, 331), (333, 331, 334), (340, 336, 341, 339), (344, 342, 343, 345), (336, 340, 337), (339, 337, 340), (346, 342, 347, 345), (352, 351, 353, 350), (342, 346, 343), (345, 343, 346), (348, 350, 349), (348, 349, 351, 352), (358, 355, 356, 359), (353, 351, 349), (350, 348, 352), (354, 356, 355), (354, 355, 357, 359), (364, 363, 365, 362), (358, 357, 355), (356, 354, 359), (360, 362, 361), (360, 361, 363, 364), (368, 366, 367, 369), (361, 365, 363), (362, 360, 364), (370, 366, 371, 369), (374, 372, 373, 375), (366, 370, 367), (369, 367, 370), (376, 372, 377, 375), (382, 379, 380, 383), (372, 376, 373), (375, 373, 376), (378, 380, 379), (378, 379, 381, 383), (386, 384, 385, 387), (382, 381, 379), (380, 378, 383), (388, 384, 389, 387), (392, 390, 391, 393), (384, 388, 385), (387, 385, 388), (394, 392, 393, 395), (398, 396, 397, 399), (390, 395, 391), (393, 391, 395), (400, 396, 401, 399), (404, 402, 403, 405), (396, 400, 397), (399, 397, 400), (406, 402, 407, 405), (412, 411, 413, 410), (402, 406, 403), (405, 403, 406), (408, 410, 409), (408, 409, 411, 412), (418, 415, 416, 419), (413, 411, 409), (410, 408, 412), (414, 416, 415), (414, 415, 417, 419), (422, 420, 421, 423), (418, 417, 415), (416, 414, 419), (424, 422, 423, 425), (428, 426, 427, 429), (420, 425, 421), (423, 421, 425), (430, 428, 429, 431), (434, 432, 433, 435), (426, 431, 427), (429, 427, 431), (436, 432, 437, 435), (442, 441, 443, 440), (432, 436, 433), (435, 433, 436), (438, 440, 439), (438, 439, 441, 442), (446, 444, 445, 447), (443, 441, 439), (440, 438, 442), (448, 444, 449, 447), (454, 451, 452, 455), (444, 448, 445), (447, 445, 448), (450, 452, 451), (450, 451, 453, 455), (460, 457, 458, 461), (454, 453, 451), (452, 450, 455), (456, 458, 457), (456, 457, 459, 461), (466, 465, 467, 464), (460, 459, 457), (458, 456, 461), (462, 464, 463), (462, 463, 465, 466), (470, 468, 469, 471), (467, 465, 463), (464, 462, 466), (472, 468, 473, 471), (476, 474, 475, 477), (468, 472, 469), (471, 469, 472), (478, 476, 477, 479), (482, 480, 481, 483), (474, 479, 475), (477, 475, 479), (484, 482, 483, 485), (488, 486, 487, 489), (480, 485, 481), (483, 481, 485), (490, 488, 489, 491), (494, 492, 493, 495), (486, 491, 487), (489, 487, 491), (496, 492, 497, 495), (500, 498, 499, 501), (492, 496, 493), (495, 493, 496), (502, 498, 503, 501), (506, 504, 505, 507), (498, 502, 499), (501, 499, 502), (508, 504, 509, 507), (512, 510, 511, 513), (504, 508, 505), (507, 505, 508), (514, 510, 515, 513), (518, 516, 517, 519), (510, 514, 511), (513, 511, 514), (520, 516, 521, 519), (524, 522, 523, 525), (516, 520, 517), (519, 517, 520), (526, 522, 527, 525), (522, 526, 523), (525, 523, 526), (531, 533, 530), (533, 528, 530), (537, 539, 536), (539, 534, 536), (545, 540, 542), (550, 552, 549), (552, 547, 549), (556, 558, 555), (558, 553, 555), (562, 564, 561), (564, 559, 561), (568, 570, 567), (570, 565, 567), (574, 576, 573), (576, 571, 573), (580, 582, 579), (582, 577, 579), (586, 588, 585), (588, 583, 585), (591, 594, 590), (598, 600, 597), (600, 595, 597), (604, 606, 603), (606, 601, 603), (612, 607, 609), (617, 619, 616), (619, 614, 616), (623, 625, 622), (625, 620, 622), (629, 631, 628), (631, 626, 628), (532, 528, 533, 531), (536, 534, 535, 537), (528, 532, 529), (531, 529, 532), (538, 534, 539, 537), (542, 540, 541, 543), (534, 538, 535), (537, 535, 538), (545, 542, 543, 546), (544, 540, 545, 546), (544, 546, 543, 541), (540, 544, 541), (549, 547, 548, 550), (551, 547, 552, 550), (555, 553, 554, 556), (547, 551, 548), (550, 548, 551), (557, 553, 558, 556), (561, 559, 560, 562), (553, 557, 554), (556, 554, 557), (563, 559, 564, 562), (567, 565, 566, 568), (559, 563, 560), (562, 560, 563), (569, 565, 570, 568), (573, 571, 572, 574), (565, 569, 566), (568, 566, 569), (575, 571, 576, 574), (579, 577, 578, 580), (571, 575, 572), (574, 572, 575), (581, 577, 582, 580), (585, 583, 584, 586), (577, 581, 578), (580, 578, 581), (587, 583, 588, 586), (593, 592, 594, 591), (583, 587, 584), (586, 584, 587), (589, 591, 590), (530, 528, 529, 531), (589, 590, 592, 593), (597, 595, 596, 598), (594, 592, 590), (591, 589, 593), (599, 595, 600, 598), (603, 601, 602, 604), (595, 599, 596), (598, 596, 599), (605, 601, 606, 604), (609, 607, 608, 610), (601, 605, 602), (604, 602, 605), (612, 609, 610, 613), (611, 607, 612, 613), (611, 613, 610, 608), (607, 611, 608), (616, 614, 615, 617), (618, 614, 619, 617), (622, 620, 621, 623), (614, 618, 615), (617, 615, 618), (624, 620, 625, 623), (628, 626, 627, 629), (620, 624, 621), (623, 621, 624), (630, 626, 631, 629), (637, 633, 634, 638), (626, 630, 627), (629, 627, 630), (632, 634, 633), (636, 635, 637, 638), (632, 633, 635, 636), (636, 638, 634, 632), (637, 635, 633), (668, 739, 733, 650), (639, 665, 682, 654), (712, 721, 681, 662), (712, 662, 683, 724), (640, 664, 689, 677), (640, 677, 685, 658), (690, 698, 688, 676), (690, 676, 687, 697), (729, 736, 679, 654), (729, 654, 682, 737), (714, 726, 684, 666), (639, 654, 679, 655), (728, 725, 685, 699), (742, 738, 681, 721), (780, 778, 756, 746), (730, 736, 660, 643), (692, 700, 686, 673), (692, 673, 688, 698), (731, 737, 682, 661), (731, 661, 678, 739), (645, 666, 684, 672), (645, 672, 689, 664), (691, 697, 687, 674), (646, 653, 678, 661), (717, 724, 683, 656), (717, 656, 680, 720), (732, 735, 680, 656), (732, 656, 683, 740), (693, 701, 689, 672), (693, 672, 684, 696), (648, 670, 688, 673), (648, 673, 686, 659), (718, 658, 685, 725), (646, 661, 682, 665), (741, 720, 680, 735), (727, 696, 684, 726), (649, 674, 687, 669), (694, 675, 686, 700), (651, 669, 687, 676), (651, 676, 688, 670), (734, 740, 683, 662), (734, 662, 681, 738), (695, 699, 685, 677), (695, 677, 689, 701), (652, 695, 701, 671), (652, 667, 699, 695), (733, 739, 678, 653), (719, 657, 696, 727), (647, 693, 696, 657), (647, 671, 701, 693), (644, 692, 698, 663), (644, 668, 700, 692), (650, 694, 700, 668), (715, 728, 699, 667), (641, 690, 697, 660), (641, 663, 698, 690), (767, 759, 707, 716), (768, 765, 702, 709), (761, 769, 705, 711), (764, 758, 708, 713), (757, 763, 706, 703), (643, 660, 697, 691), (760, 764, 713, 704), (765, 761, 711, 702), (763, 767, 716, 706), (769, 762, 710, 705), (762, 760, 704, 710), (759, 766, 723, 707), (766, 768, 709, 723), (770, 757, 703, 722), (643, 691, 728, 715), (650, 719, 727, 694), (694, 727, 726, 675), (733, 653, 720, 741), (649, 718, 725, 674), (646, 717, 720, 653), (646, 665, 724, 717), (730, 742, 721, 655), (691, 674, 725, 728), (642, 675, 726, 714), (639, 712, 724, 665), (639, 655, 721, 712), (643, 715, 742, 730), (650, 733, 741, 719), (642, 659, 686, 675), (730, 655, 679, 736), (652, 734, 738, 667), (652, 671, 740, 734), (719, 741, 735, 657), (647, 732, 740, 671), (647, 657, 735, 732), (644, 731, 739, 668), (644, 663, 737, 731), (715, 667, 738, 742), (641, 729, 737, 663), (641, 660, 736, 729), (777, 751, 754, 783), (778, 779, 744, 756), (774, 776, 750, 748), (746, 756, 770, 758), (781, 774, 748, 752), (784, 782, 753, 755), (777, 784, 755, 751), (771, 775, 749, 743), (773, 783, 754, 747), (782, 772, 745, 753), (779, 771, 743, 744), (772, 780, 746, 745), (776, 773, 747, 750), (775, 781, 752, 749), (754, 751, 769, 761), (756, 744, 757, 770), (748, 750, 768, 766), (794, 792, 778, 780), (752, 748, 766, 759), (755, 753, 760, 762), (751, 755, 762, 769), (743, 749, 767, 763), (747, 754, 761, 765), (753, 745, 764, 760), (744, 743, 763, 757), (745, 746, 758, 764), (750, 747, 765, 768), (749, 752, 759, 767), (789, 795, 781, 775), (790, 787, 773, 776), (797, 791, 777, 783), (786, 794, 780, 772), (793, 785, 771, 779), (796, 786, 772, 782), (787, 797, 783, 773), (785, 789, 775, 771), (791, 798, 784, 777), (798, 796, 782, 784), (795, 788, 774, 781), (788, 790, 776, 774), (792, 793, 779, 778), (710, 704, 713, 708, 722, 703, 706, 716, 707, 723, 709, 702, 711, 705), (770, 722, 708, 758), (642, 714, 793, 792), (640, 658, 790, 788), (664, 640, 788, 795), (651, 670, 796, 798), (669, 651, 798, 791), (666, 645, 789, 785), (718, 649, 797, 787), (670, 648, 786, 796), (714, 666, 785, 793), (648, 659, 794, 786), (649, 669, 791, 797), (658, 718, 787, 790), (645, 664, 795, 789), (659, 642, 792, 794)])
me_cube_028.polygons.foreach_set('use_smooth', [True] * 779)
_uv = me_cube_028.uv_layers.new(name='UVMap')
_uv.uv.foreach_set('vector', [0.0, 0.0, 0.0, 0.0, 0.0, 0.0, 0.0, 0.0, 0.0, 0.0, 0.0, 0.0, 0.0, 0.0, 0.0, 0.0, 0.0, 0.0, 0.0, 0.0, 0.0, 0.0, 0.0, 0.0, 0.0, 0.0, 0.0, 0.0, 0.0, 0.0, 0.0, 0.0, 0.0, 0.0, 0.0, 0.0, 0.0, 0.0, 0.0, 0.0, 0.0, 0.0, 0.0, 0.0, 0.0, 0.0, 0.0, 0.0, 0.0, 0.0, 0.0, 0.0, 0.0, 0.0, 0.0, 0.0, 0.0, 0.0, 0.0, 0.0, 0.0, 0.0, 0.0, 0.0, 0.0, 0.0, 0.0, 0.0, 0.0, 0.0, 0.0, 0.0, 0.0, 0.0, 0.0, 0.0, 0.0, 0.0, 0.0, 0.0, 0.0, 0.0, 0.0, 0.0, 0.0, 0.0, 0.0, 0.0, 0.0, 0.0, 0.0, 0.0, 0.0, 0.0, 0.0, 0.0, 0.0, 0.0, 0.0, 0.0, 0.0, 0.0, 0.0, 0.0, 0.0, 0.0, 0.0, 0.0, 0.0, 0.0, 0.0, 0.0, 0.0, 0.0, 0.0, 0.0, 0.0, 0.0, 0.0, 0.0, 0.0, 0.0, 0.0, 0.0, 0.0, 0.0, 0.0, 0.0, 0.0, 0.0, 0.0, 0.0, 0.0, 0.0, 0.0, 0.0, 0.0, 0.0, 0.0, 0.0, 0.0, 0.0, 0.0, 0.0, 0.0, 0.0, 0.0, 0.0, 0.0, 0.0, 0.0, 0.0, 0.0, 0.0, 0.0, 0.0, 0.0, 0.0, 0.0, 0.0, 0.0, 0.0, 0.0, 0.0, 0.0, 0.0, 0.0, 0.0, 0.0, 0.0, 0.0, 0.0, 0.0, 0.0, 0.0, 0.0, 0.0, 0.0, 0.0, 0.0, 0.0, 0.0, 0.0, 0.0, 0.0, 0.0, 0.0, 0.0, 0.0, 0.0, 0.0, 0.0, 0.0, 0.0, 0.0, 0.0, 0.0, 0.0, 0.0, 0.0, 0.0, 0.0, 0.0, 0.0, 0.0, 0.0, 0.0, 0.0, 0.0, 0.0, 0.0, 0.0, 0.0, 0.0, 0.0, 0.0, 0.0, 0.0, 0.0, 0.0, 0.0, 0.0, 0.0, 0.0, 0.0, 0.0, 0.0, 0.0, 0.0, 0.0, 0.0, 0.0, 0.0, 0.0, 0.0, 0.0, 0.0, 0.0, 0.0, 0.0, 0.0, 0.0, 0.0, 0.0, 0.0, 0.0, 0.0, 0.0, 0.0, 0.0, 0.0, 0.0, 0.0, 0.0, 0.0, 0.0, 0.0, 0.0, 0.0, 0.0, 0.0, 0.0, 0.0, 0.0, 0.0, 0.0, 0.0, 0.0, 0.0, 0.0, 0.0, 0.0, 0.0, 0.0, 0.0, 0.0, 0.0, 0.0, 0.0, 0.0, 0.0, 0.0, 0.0, 0.0, 0.0, 0.0, 0.0, 0.0, 0.0, 0.0, 0.0, 0.0, 0.0, 0.0, 0.0, 0.0, 0.0, 0.0, 0.0, 0.0, 0.0, 0.0, 0.0, 0.0, 0.0, 0.0, 0.0, 0.0, 0.0, 0.0, 0.0, 0.0, 0.0, 0.0, 0.0, 0.0, 0.0, 0.0, 0.0, 0.0, 0.0, 0.0, 0.0, 0.0, 0.0, 0.0, 0.0, 0.0, 0.0, 0.0, 0.0, 0.0, 0.0, 0.0, 0.0, 0.0, 0.0, 0.0, 0.0, 0.0, 0.0, 0.0, 0.0, 0.0, 0.0, 0.0, 0.0, 0.0, 0.0, 0.0, 0.0, 0.0, 0.0, 0.0, 0.0, 0.0, 0.0, 0.0, 0.0, 0.0, 0.0, 0.0, 0.0, 0.0, 0.0, 0.0, 0.0, 0.0, 0.0, 0.0, 0.0, 0.0, 0.0, 0.0, 0.0, 0.0, 0.0, 0.0, 0.0, 0.0, 0.0, 0.0, 0.0, 0.0, 0.0, 0.0, 0.0, 0.0, 0.0, 0.0, 0.0, 0.0, 0.0, 0.0, 0.0, 0.0, 0.0, 0.0, 0.0, 0.0, 0.0, 0.0, 0.0, 0.0, 0.0, 0.0, 0.0, 0.0, 0.0, 0.0, 0.0, 0.0, 0.0, 0.0, 0.0, 0.0, 0.0, 0.0, 0.0, 0.0, 0.0, 0.0, 0.0, 0.0, 0.0, 0.0, 0.0, 0.0, 0.0, 0.0, 0.0, 0.0, 0.0, 0.0, 0.0, 0.0, 0.0, 0.0, 0.0, 0.0, 0.0, 0.0, 0.0, 0.0, 0.0, 0.0, 0.0, 0.0, 0.0, 0.0, 0.0, 0.0, 0.0, 0.0, 0.0, 0.0, 0.0, 0.0, 0.0, 0.0, 0.0, 0.0, 0.0, 0.0, 0.0, 0.0, 0.0, 0.0, 0.0, 0.0, 0.0, 0.0, 0.0, 0.0, 0.0, 0.0, 0.0, 0.0, 0.0, 0.0, 0.0, 0.0, 0.0, 0.0, 0.0, 0.0, 0.0, 0.0, 0.0, 0.0, 0.0, 0.0, 0.0, 0.0, 0.0, 0.0, 0.0, 0.0, 0.0, 0.0, 0.0, 0.0, 0.0, 0.0, 0.0, 0.0, 0.0, 0.0, 0.0, 0.0, 0.0, 0.0, 0.0, 0.0, 0.0, 0.0, 0.0, 0.0, 0.0, 0.0, 0.0, 0.0, 0.0, 0.0, 0.0, 0.0, 0.0, 0.0, 0.0, 0.0, 0.0, 0.0, 0.0, 0.0, 0.0, 0.0, 0.0, 0.0, 0.0, 0.0, 0.0, 0.0, 0.0, 0.0, 0.0, 0.0, 0.0, 0.0, 0.0, 0.0, 0.0, 0.0, 0.0, 0.0, 0.0, 0.0, 0.0, 0.0, 0.0, 0.0, 0.0, 0.0, 0.0, 0.0, 0.0, 0.0, 0.0, 0.0, 0.0, 0.0, 0.0, 0.0, 0.0, 0.0, 0.0, 0.0, 0.0, 0.0, 0.0, 0.0, 0.0, 0.0, 0.0, 0.0, 0.0, 0.0, 0.0, 0.0, 0.0, 0.0, 0.0, 0.0, 0.0, 0.0, 0.0, 0.0, 0.0, 0.0, 0.0, 0.0, 0.0, 0.0, 0.0, 0.0, 0.0, 0.0, 0.0, 0.0, 0.0, 0.0, 0.0, 0.0, 0.0, 0.0, 0.0, 0.0, 0.0, 0.0, 0.0, 0.0, 0.0, 0.0, 0.0, 0.0, 0.0, 0.0, 0.0, 0.0, 0.0, 0.0, 0.0, 0.0, 0.0, 0.0, 0.0, 0.0, 0.0, 0.0, 0.0, 0.0, 0.0, 0.0, 0.0, 0.0, 0.0, 0.0, 0.0, 0.0, 0.0, 0.0, 0.0, 0.0, 0.0, 0.0, 0.0, 0.0, 0.0, 0.0, 0.0, 0.0, 0.0, 0.0, 0.0, 0.0, 0.0, 0.0, 0.0, 0.0, 0.0, 0.0, 0.0, 0.0, 0.0, 0.0, 0.0, 0.0, 0.0, 0.0, 0.0, 0.0, 0.0, 0.0, 0.0, 0.0, 0.0, 0.0, 0.0, 0.0, 0.0, 0.0, 0.0, 0.0, 0.0, 0.0, 0.0, 0.0, 0.0, 0.0, 0.0, 0.0, 0.0, 0.0, 0.0, 0.0, 0.0, 0.0, 0.0, 0.0, 0.0, 0.0, 0.0, 0.0, 0.0, 0.0, 0.0, 0.0, 0.0, 0.0, 0.0, 0.0, 0.0, 0.0, 0.0, 0.0, 0.0, 0.0, 0.0, 0.0, 0.0, 0.0, 0.0, 0.0, 0.0, 0.0, 0.0, 0.0, 0.0, 0.0, 0.0, 0.0, 0.0, 0.0, 0.0, 0.0, 0.0, 0.0, 0.0, 0.0, 0.0, 0.0, 0.0, 0.0, 0.0, 0.0, 0.0, 0.0, 0.0, 0.0, 0.0, 0.0, 0.0, 0.0, 0.0, 0.0, 0.0, 0.0, 0.0, 0.0, 0.0, 0.0, 0.0, 0.0, 0.0, 0.0, 0.0, 0.0, 0.0, 0.0, 0.0, 0.0, 0.0, 0.0, 0.0, 0.0, 0.0, 0.0, 0.0, 0.0, 0.0, 0.0, 0.0, 0.0, 0.0, 0.0, 0.0, 0.0, 0.0, 0.0, 0.0, 0.0, 0.0, 0.0, 0.0, 0.0, 0.0, 0.0, 0.0, 0.0, 0.0, 0.0, 0.0, 0.0, 0.0, 0.0, 0.0, 0.0, 0.0, 0.0, 0.0, 0.0, 0.0, 0.0, 0.0, 0.0, 0.0, 0.0, 0.0, 0.0, 0.0, 0.0, 0.0, 0.0, 0.0, 0.0, 0.0, 0.0, 0.0, 0.0, 0.0, 0.0, 0.0, 0.0, 0.0, 0.0, 0.0, 0.0, 0.0, 0.0, 0.0, 0.0, 0.0, 0.0, 0.0, 0.0, 0.0, 0.0, 0.0, 0.0, 0.0, 0.0, 0.0, 0.0, 0.0, 0.0, 0.0, 0.0, 0.0, 0.0, 0.0, 0.0, 0.0, 0.0, 0.0, 0.0, 0.0, 0.0, 0.0, 0.0, 0.0, 0.0, 0.0, 0.0, 0.0, 0.0, 0.0, 0.0, 0.0, 0.0, 0.0, 0.0, 0.0, 0.0, 0.0, 0.0, 0.0, 0.0, 0.0, 0.0, 0.0, 0.0, 0.0, 0.0, 0.0, 0.0, 0.0, 0.0, 0.0, 0.0, 0.0, 0.0, 0.0, 0.0, 0.0, 0.0, 0.0, 0.0, 0.0, 0.0, 0.0, 0.0, 0.0, 0.0, 0.0, 0.0, 0.0, 0.0, 0.0, 0.0, 0.0, 0.0, 0.0, 0.0, 0.0, 0.0, 0.0, 0.0, 0.0, 0.0, 0.0, 0.0, 0.0, 0.0, 0.0, 0.0, 0.0, 0.0, 0.0, 0.0, 0.0, 0.0, 0.0, 0.0, 0.0, 0.0, 0.0, 0.0, 0.0, 0.0, 0.0, 0.0, 0.0, 0.0, 0.0, 0.0, 0.0, 0.0, 0.0, 0.0, 0.0, 0.0, 0.0, 0.0, 0.0, 0.0, 0.0, 0.0, 0.0, 0.0, 0.0, 0.0, 0.0, 0.0, 0.0, 0.0, 0.0, 0.0, 0.0, 0.0, 0.0, 0.0, 0.0, 0.0, 0.0, 0.0, 0.0, 0.0, 0.0, 0.0, 0.0, 0.0, 0.0, 0.0, 0.0, 0.0, 0.0, 0.0, 0.0, 0.0, 0.0, 0.0, 0.0, 0.0, 0.0, 0.0, 0.0, 0.0, 0.0, 0.0, 0.0, 0.0, 0.0, 0.0, 0.0, 0.0, 0.0, 0.0, 0.0, 0.0, 0.0, 0.0, 0.0, 0.0, 0.0, 0.0, 0.0, 0.0, 0.0, 0.0, 0.0, 0.0, 0.0, 0.0, 0.0, 0.0, 0.0, 0.0, 0.0, 0.0, 0.0, 0.0, 0.0, 0.0, 0.0, 0.0, 0.0, 0.0, 0.0, 0.0, 0.0, 0.0, 0.0, 0.0, 0.0, 0.0, 0.0, 0.0, 0.0, 0.0, 0.0, 0.0, 0.0, 0.0, 0.0, 0.0, 0.0, 0.0, 0.0, 0.0, 0.0, 0.0, 0.0, 0.0, 0.0, 0.0, 0.0, 0.0, 0.0, 0.0, 0.0, 0.0, 0.0, 0.0, 0.0, 0.0, 0.0, 0.0, 0.0, 0.0, 0.0, 0.0, 0.0, 0.0, 0.0, 0.0, 0.0, 0.0, 0.0, 0.0, 0.0, 0.0, 0.0, 0.0, 0.0, 0.0, 0.0, 0.0, 0.0, 0.0, 0.0, 0.0, 0.0, 0.0, 0.0, 0.0, 0.0, 0.0, 0.0, 0.0, 0.0, 0.0, 0.0, 0.0, 0.0, 0.0, 0.0, 0.0, 0.0, 0.0, 0.0, 0.0, 0.0, 0.0, 0.0, 0.0, 0.0, 0.0, 0.0, 0.0, 0.0, 0.0, 0.0, 0.0, 0.0, 0.0, 0.0, 0.0, 0.0, 0.0, 0.0, 0.0, 0.0, 0.0, 0.0, 0.0, 0.0, 0.0, 0.0, 0.0, 0.0, 0.0, 0.0, 0.0, 0.0, 0.0, 0.0, 0.0, 0.0, 0.0, 0.0, 0.0, 0.0, 0.0, 0.0, 0.0, 0.0, 0.0, 0.0, 0.0, 0.0, 0.0, 0.0, 0.0, 0.0, 0.0, 0.0, 0.0, 0.0, 0.0, 0.0, 0.0, 0.0, 0.0, 0.0, 0.0, 0.0, 0.0, 0.0, 0.0, 0.0, 0.0, 0.0, 0.0, 0.0, 0.0, 0.0, 0.0, 0.0, 0.0, 0.0, 0.0, 0.0, 0.0, 0.0, 0.0, 0.0, 0.0, 0.0, 0.0, 0.0, 0.0, 0.0, 0.0, 0.0, 0.0, 0.0, 0.0, 0.0, 0.0, 0.0, 0.0, 0.0, 0.0, 0.0, 0.0, 0.0, 0.0, 0.0, 0.0, 0.0, 0.0, 0.0, 0.0, 0.0, 0.0, 0.0, 0.0, 0.0, 0.0, 0.0, 0.0, 0.0, 0.0, 0.0, 0.0, 0.0, 0.0, 0.0, 0.0, 0.0, 0.0, 0.0, 0.0, 0.0, 0.0, 0.0, 0.0, 0.0, 0.0, 0.0, 0.0, 0.0, 0.0, 0.0, 0.0, 0.0, 0.0, 0.0, 0.0, 0.0, 0.0, 0.0, 0.0, 0.0, 0.0, 0.0, 0.0, 0.0, 0.0, 0.0, 0.0, 0.0, 0.0, 0.0, 0.0, 0.0, 0.0, 0.0, 0.0, 0.0, 0.0, 0.0, 0.0, 0.0, 0.0, 0.0, 0.0, 0.0, 0.0, 0.0, 0.0, 0.0, 0.0, 0.0, 0.0, 0.0, 0.0, 0.0, 0.0, 0.0, 0.0, 0.0, 0.0, 0.0, 0.0, 0.0, 0.0, 0.0, 0.0, 0.0, 0.0, 0.0, 0.0, 0.0, 0.0, 0.0, 0.0, 0.0, 0.0, 0.0, 0.0, 0.0, 0.0, 0.0, 0.0, 0.0, 0.0, 0.0, 0.0, 0.0, 0.0, 0.0, 0.0, 0.0, 0.0, 0.0, 0.0, 0.0, 0.0, 0.0, 0.0, 0.0, 0.0, 0.0, 0.0, 0.0, 0.0, 0.0, 0.0, 0.0, 0.0, 0.0, 0.0, 0.0, 0.0, 0.0, 0.0, 0.0, 0.0, 0.0, 0.0, 0.0, 0.0, 0.0, 0.0, 0.0, 0.0, 0.0, 0.0, 0.0, 0.0, 0.0, 0.0, 0.0, 0.0, 0.0, 0.0, 0.0, 0.0, 0.0, 0.0, 0.0, 0.0, 0.0, 0.0, 0.0, 0.0, 0.0, 0.0, 0.0, 0.0, 0.0, 0.0, 0.0, 0.0, 0.0, 0.0, 0.0, 0.0, 0.0, 0.0, 0.0, 0.0, 0.0, 0.0, 0.0, 0.0, 0.0, 0.0, 0.0, 0.0, 0.0, 0.0, 0.0, 0.0, 0.0, 0.0, 0.0, 0.0, 0.0, 0.0, 0.0, 0.0, 0.0, 0.0, 0.0, 0.0, 0.0, 0.0, 0.0, 0.0, 0.0, 0.0, 0.0, 0.0, 0.0, 0.0, 0.0, 0.0, 0.0, 0.0, 0.0, 0.0, 0.0, 0.0, 0.0, 0.0, 0.0, 0.0, 0.0, 0.0, 0.0, 0.0, 0.0, 0.0, 0.0, 0.0, 0.0, 0.0, 0.0, 0.0, 0.0, 0.0, 0.0, 0.0, 0.0, 0.0, 0.0, 0.0, 0.0, 0.0, 0.0, 0.0, 0.0, 0.0, 0.0, 0.0, 0.0, 0.0, 0.0, 0.0, 0.0, 0.0, 0.0, 0.0, 0.0, 0.0, 0.0, 0.0, 0.0, 0.0, 0.0, 0.0, 0.0, 0.0, 0.0, 0.0, 0.0, 0.0, 0.0, 0.0, 0.0, 0.0, 0.0, 0.0, 0.0, 0.0, 0.0, 0.0, 0.0, 0.0, 0.0, 0.0, 0.0, 0.0, 0.0, 0.0, 0.0, 0.0, 0.0, 0.0, 0.0, 0.0, 0.0, 0.0, 0.0, 0.0, 0.0, 0.0, 0.0, 0.0, 0.0, 0.0, 0.0, 0.0, 0.0, 0.0, 0.0, 0.0, 0.0, 0.0, 0.0, 0.0, 0.0, 0.0, 0.0, 0.0, 0.0, 0.0, 0.0, 0.0, 0.0, 0.0, 0.0, 0.0, 0.0, 0.0, 0.0, 0.0, 0.0, 0.0, 0.0, 0.0, 0.0, 0.0, 0.0, 0.0, 0.0, 0.0, 0.0, 0.0, 0.0, 0.0, 0.0, 0.0, 0.0, 0.0, 0.0, 0.0, 0.0, 0.0, 0.0, 0.0, 0.0, 0.0, 0.0, 0.0, 0.0, 0.0, 0.0, 0.0, 0.0, 0.0, 0.0, 0.0, 0.0, 0.0, 0.0, 0.0, 0.0, 0.0, 0.0, 0.0, 0.0, 0.0, 0.0, 0.0, 0.0, 0.0, 0.0, 0.0, 0.0, 0.0, 0.0, 0.0, 0.0, 0.0, 0.0, 0.0, 0.0, 0.0, 0.0, 0.0, 0.0, 0.0, 0.0, 0.0, 0.0, 0.0, 0.0, 0.0, 0.0, 0.0, 0.0, 0.0, 0.0, 0.0, 0.0, 0.0, 0.0, 0.0, 0.0, 0.0, 0.0, 0.0, 0.0, 0.0, 0.0, 0.0, 0.0, 0.0, 0.0, 0.0, 0.0, 0.0, 0.0, 0.0, 0.0, 0.0, 0.0, 0.0, 0.0, 0.0, 0.0, 0.0, 0.0, 0.0, 0.0, 0.0, 0.0, 0.0, 0.0, 0.0, 0.0, 0.0, 0.0, 0.0, 0.0, 0.0, 0.0, 0.0, 0.0, 0.0, 0.0, 0.0, 0.0, 0.0, 0.0, 0.0, 0.0, 0.0, 0.0, 0.0, 0.0, 0.0, 0.0, 0.0, 0.0, 0.0, 0.0, 0.0, 0.0, 0.0, 0.0, 0.0, 0.0, 0.0, 0.0, 0.0, 0.0, 0.0, 0.0, 0.0, 0.0, 0.0, 0.0, 0.0, 0.0, 0.0, 0.0, 0.0, 0.0, 0.0, 0.0, 0.0, 0.0, 0.0, 0.0, 0.0, 0.0, 0.0, 0.0, 0.0, 0.0, 0.0, 0.0, 0.0, 0.0, 0.0, 0.0, 0.0, 0.0, 0.0, 0.0, 0.0, 0.0, 0.0, 0.0, 0.0, 0.0, 0.0, 0.0, 0.0, 0.0, 0.0, 0.0, 0.0, 0.0, 0.0, 0.0, 0.0, 0.0, 0.0, 0.0, 0.0, 0.0, 0.0, 0.0, 0.0, 0.0, 0.0, 0.0, 0.0, 0.0, 0.0, 0.0, 0.0, 0.0, 0.0, 0.0, 0.0, 0.0, 0.0, 0.0, 0.0, 0.0, 0.0, 0.0, 0.0, 0.0, 0.0, 0.0, 0.0, 0.0, 0.0, 0.0, 0.0, 0.0, 0.0, 0.0, 0.0, 0.0, 0.0, 0.0, 0.0, 0.0, 0.0, 0.0, 0.0, 0.0, 0.0, 0.0, 0.0, 0.0, 0.0, 0.0, 0.0, 0.0, 0.0, 0.0, 0.0, 0.0, 0.0, 0.0, 0.0, 0.0, 0.0, 0.0, 0.0, 0.0, 0.0, 0.0, 0.0, 0.0, 0.0, 0.0, 0.0, 0.0, 0.0, 0.0, 0.0, 0.0, 0.0, 0.0, 0.0, 0.0, 0.0, 0.0, 0.0, 0.0, 0.0, 0.0, 0.0, 0.0, 0.0, 0.0, 0.0, 0.0, 0.0, 0.0, 0.0, 0.0, 0.0, 0.0, 0.0, 0.0, 0.0, 0.0, 0.0, 0.0, 0.0, 0.0, 0.0, 0.0, 0.0, 0.0, 0.0, 0.0, 0.0, 0.0, 0.0, 0.0, 0.0, 0.0, 0.0, 0.0, 0.0, 0.0, 0.0, 0.0, 0.0, 0.0, 0.0, 0.0, 0.0, 0.0, 0.0, 0.0, 0.0, 0.0, 0.0, 0.0, 0.0, 0.0, 0.0, 0.0, 0.0, 0.0, 0.0, 0.0, 0.0, 0.0, 0.0, 0.0, 0.0, 0.0, 0.0, 0.0, 0.0, 0.0, 0.0, 0.0, 0.0, 0.0, 0.0, 0.0, 0.0, 0.0, 0.0, 0.0, 0.0, 0.0, 0.0, 0.0, 0.0, 0.0, 0.0, 0.0, 0.0, 0.0, 0.0, 0.0, 0.0, 0.0, 0.0, 0.0, 0.0, 0.0, 0.0, 0.0, 0.0, 0.0, 0.0, 0.0, 0.0, 0.0, 0.0, 0.0, 0.0, 0.0, 0.0, 0.0, 0.0, 0.0, 0.0, 0.0, 0.0, 0.0, 0.0, 0.0, 0.0, 0.0, 0.0, 0.0, 0.0, 0.0, 0.0, 0.0, 0.0, 0.0, 0.0, 0.0, 0.0, 0.0, 0.0, 0.0, 0.0, 0.0, 0.0, 0.0, 0.0, 0.0, 0.0, 0.0, 0.0, 0.0, 0.0, 0.0, 0.0, 0.0, 0.0, 0.0, 0.0, 0.0, 0.0, 0.0, 0.0, 0.0, 0.0, 0.0, 0.0, 0.0, 0.0, 0.0, 0.0, 0.0, 0.0, 0.0, 0.0, 0.0, 0.0, 0.0, 0.0, 0.0, 0.0, 0.0, 0.0, 0.0, 0.0, 0.0, 0.0, 0.0, 0.0, 0.0, 0.0, 0.0, 0.0, 0.0, 0.0, 0.0, 0.0, 0.0, 0.0, 0.0, 0.0, 0.0, 0.0, 0.0, 0.0, 0.0, 0.0, 0.0, 0.0, 0.0, 0.0, 0.0, 0.0, 0.0, 0.0, 0.0, 0.0, 0.0, 0.0, 0.0, 0.0, 0.0, 0.0, 0.0, 0.0, 0.0, 0.0, 0.0, 0.0, 0.0, 0.0, 0.0, 0.0, 0.0, 0.0, 0.0, 0.0, 0.0, 0.0, 0.0, 0.0, 0.0, 0.0, 0.0, 0.0, 0.0, 0.0, 0.0, 0.0, 0.0, 0.0, 0.0, 0.0, 0.0, 0.0, 0.0, 0.0, 0.0, 0.0, 0.0, 0.0, 0.0, 0.0, 0.0, 0.0, 0.0, 0.0, 0.0, 0.0, 0.0, 0.0, 0.0, 0.0, 0.0, 0.0, 0.0, 0.0, 0.0, 0.0, 0.0, 0.0, 0.0, 0.0, 0.0, 0.0, 0.0, 0.0, 0.0, 0.0, 0.0, 0.0, 0.0, 0.0, 0.0, 0.0, 0.0, 0.0, 0.0, 0.0, 0.0, 0.0, 0.0, 0.0, 0.0, 0.0, 0.0, 0.0, 0.0, 0.0, 0.0, 0.0, 0.0, 0.0, 0.0, 0.0, 0.0, 0.0, 0.0, 0.0, 0.0, 0.0, 0.0, 0.0, 0.0, 0.0, 0.0, 0.0, 0.0, 0.0, 0.0, 0.0, 0.0, 0.0, 0.0, 0.0, 0.0, 0.0, 0.0, 0.0, 0.0, 0.0, 0.0, 0.0, 0.0, 0.0, 0.0, 0.0, 0.0, 0.0, 0.0, 0.0, 0.0, 0.0, 0.0, 0.0, 0.0, 0.0, 0.0, 0.0, 0.0, 0.0, 0.0, 0.0, 0.0, 0.0, 0.0, 0.0, 0.0, 0.0, 0.0, 0.0, 0.0, 0.0, 0.0, 0.0, 0.0, 0.0, 0.0, 0.0, 0.0, 0.0, 0.0, 0.0, 0.0, 0.0, 0.0, 0.0, 0.0, 0.0, 0.0, 0.0, 0.0, 0.0, 0.0, 0.0, 0.0, 0.0, 0.0, 0.0, 0.0, 0.0, 0.0, 0.0, 0.0, 0.0, 0.0, 0.0, 0.0, 0.0, 0.0, 0.0, 0.0, 0.0, 0.0, 0.0, 0.0, 0.0, 0.0, 0.0, 0.0, 0.0, 0.0, 0.0, 0.0, 0.0, 0.0, 0.0, 0.0, 0.0, 0.0, 0.0, 0.0, 0.0, 0.0, 0.0, 0.0, 0.0, 0.0, 0.0, 0.0, 0.0, 0.0, 0.0, 0.0, 0.0, 0.0, 0.0, 0.0, 0.0, 0.0, 0.0, 0.0, 0.0, 0.0, 0.0, 0.0, 0.0, 0.0, 0.0, 0.0, 0.0, 0.0, 0.0, 0.0, 0.0, 0.0, 0.0, 0.0, 0.0, 0.0, 0.0, 0.0, 0.0, 0.0, 0.0, 0.0, 0.0, 0.0, 0.0, 0.0, 0.0, 0.0, 0.0, 0.0, 0.0, 0.0, 0.0, 0.0, 0.0, 0.0, 0.0, 0.0, 0.0, 0.0, 0.0, 0.0, 0.0, 0.0, 0.0, 0.0, 0.0, 0.0, 0.0, 0.0, 0.0, 0.0, 0.0, 0.0, 0.0, 0.0, 0.0, 0.0, 0.0, 0.0, 0.0, 0.0, 0.0, 0.0, 0.0, 0.0, 0.0, 0.0, 0.0, 0.0, 0.0, 0.0, 0.0, 0.0, 0.0, 0.0, 0.0, 0.0, 0.0, 0.0, 0.0, 0.0, 0.0, 0.0, 0.0, 0.0, 0.0, 0.0, 0.0, 0.0, 0.0, 0.0, 0.0, 0.0, 0.0, 0.0, 0.0, 0.0, 0.0, 0.0, 0.0, 0.0, 0.0, 0.0, 0.0, 0.0, 0.0, 0.0, 0.0, 0.0, 0.0, 0.0, 0.0, 0.0, 0.0, 0.0, 0.0, 0.0, 0.0, 0.0, 0.0, 0.0, 0.0, 0.0, 0.0, 0.0, 0.0, 0.0, 0.0, 0.0, 0.0, 0.0, 0.0, 0.0, 0.0, 0.0, 0.0, 0.0, 0.0, 0.0, 0.0, 0.0, 0.0, 0.0, 0.0, 0.0, 0.0, 0.0, 0.0, 0.0, 0.0, 0.0, 0.0, 0.0, 0.0, 0.0, 0.0, 0.0, 0.0, 0.0, 0.0, 0.0, 0.0, 0.0, 0.0, 0.0, 0.0, 0.0, 0.0, 0.0, 0.0, 0.0, 0.0, 0.0, 0.0, 0.0, 0.0, 0.0, 0.0, 0.0, 0.0, 0.0, 0.0, 0.0, 0.0, 0.0, 0.0, 0.0, 0.0, 0.0, 0.0, 0.0, 0.0, 0.0, 0.0, 0.0, 0.0, 0.0, 0.0, 0.0, 0.0, 0.0, 0.0, 0.0, 0.0, 0.0, 0.0, 0.0, 0.0, 0.0, 0.0, 0.0, 0.0, 0.0, 0.0, 0.0, 0.0, 0.0, 0.0, 0.0, 0.0, 0.0, 0.0, 0.0, 0.0, 0.0, 0.0, 0.0, 0.0, 0.0, 0.0, 0.0, 0.0, 0.0, 0.0, 0.0, 0.0, 0.0, 0.0, 0.0, 0.0, 0.0, 0.0, 0.0, 0.0, 0.0, 0.0, 0.0, 0.0, 0.0, 0.0, 0.0, 0.0, 0.0, 0.0, 0.0, 0.0, 0.0, 0.0, 0.0, 0.0, 0.0, 0.0, 0.0, 0.0, 0.0, 0.0, 0.0, 0.0, 0.0, 0.0, 0.0, 0.0, 0.0, 0.0, 0.0, 0.0, 0.0, 0.0, 0.0, 0.0, 0.0, 0.0, 0.0, 0.0, 0.0, 0.0, 0.0, 0.0, 0.0, 0.0, 0.0, 0.0, 0.0, 0.0, 0.0, 0.0, 0.0, 0.0, 0.0, 0.0, 0.0, 0.0, 0.0, 0.0, 0.0, 0.0, 0.0, 0.0, 0.0, 0.0, 0.0, 0.0, 0.0, 0.0, 0.0, 0.0, 0.0, 0.0, 0.0, 0.0, 0.0, 0.0, 0.0, 0.0, 0.0, 0.0, 0.0, 0.0, 0.0, 0.0, 0.0, 0.0, 0.0, 0.0, 0.0, 0.0, 0.0, 0.0, 0.0, 0.0, 0.0, 0.0, 0.0, 0.0, 0.0, 0.0, 0.0, 0.0, 0.0, 0.0, 0.0, 0.0, 0.0, 0.0, 0.0, 0.0, 0.0, 0.0, 0.0, 0.0, 0.0, 0.0, 0.0, 0.0, 0.0, 0.0, 0.0, 0.0, 0.0, 0.0, 0.0, 0.0, 0.0, 0.0, 0.0, 0.0, 0.0, 0.0, 0.0, 0.0, 0.0, 0.0, 0.0, 0.0, 0.0, 0.0, 0.0, 0.0, 0.0, 0.0, 0.0, 0.0, 0.0, 0.0, 0.0, 0.0, 0.0, 0.0, 0.0, 0.0, 0.0, 0.0, 0.0, 0.0, 0.0, 0.0, 0.0, 0.0, 0.0, 0.0, 0.0, 0.0, 0.0, 0.0, 0.0, 0.0, 0.0, 0.0, 0.0, 0.0, 0.0, 0.0, 0.0, 0.0, 0.0, 0.0, 0.0, 0.0, 0.0, 0.0, 0.0, 0.0, 0.0, 0.0, 0.0, 0.0, 0.0, 0.0, 0.0, 0.0, 0.0, 0.0, 0.0, 0.0, 0.0, 0.0, 0.0, 0.0, 0.0, 0.0, 0.0, 0.0, 0.0, 0.0, 0.0, 0.0, 0.0, 0.0, 0.0, 0.0, 0.0, 0.0, 0.0, 0.0, 0.0, 0.0, 0.0, 0.0, 0.0, 0.0, 0.0, 0.0, 0.0, 0.0, 0.0, 0.0, 0.0, 0.0, 0.0, 0.0, 0.0, 0.0, 0.0, 0.0, 0.0, 0.0, 0.0, 0.0, 0.0, 0.0, 0.0, 0.0, 0.0, 0.0, 0.0, 0.0, 0.0, 0.0, 0.0, 0.0, 0.0, 0.0, 0.0, 0.0, 0.0, 0.0, 0.0, 0.0, 0.0, 0.0, 0.0, 0.0, 0.0, 0.0, 0.0, 0.0, 0.0, 0.0, 0.0, 0.0, 0.0, 0.0, 0.0, 0.0, 0.0, 0.0, 0.0, 0.0, 0.0, 0.0, 0.0, 0.0, 0.0, 0.0, 0.0, 0.0, 0.0, 0.0, 0.0, 0.0, 0.0, 0.0, 0.0, 0.0, 0.0, 0.0, 0.0, 0.0, 0.0, 0.0, 0.0, 0.0, 0.0, 0.0, 0.0, 0.0, 0.0, 0.0, 0.0, 0.0, 0.0, 0.0, 0.0, 0.0, 0.0, 0.0, 0.0, 0.0, 0.0, 0.0, 0.0, 0.0, 0.0, 0.0, 0.0, 0.0, 0.0, 0.0, 0.0, 0.0, 0.0, 0.0, 0.0, 0.0, 0.0, 0.0, 0.0, 0.0, 0.0, 0.0, 0.0, 0.0, 0.0, 0.0, 0.0, 0.0, 0.0, 0.0, 0.0, 0.0, 0.0, 0.0, 0.0, 0.0, 0.0, 0.0, 0.0, 0.0, 0.0, 0.0, 0.0, 0.0, 0.0, 0.0, 0.0, 0.0, 0.0, 0.0, 0.0, 0.0, 0.0, 0.0, 0.0, 0.0, 0.0, 0.0, 0.0, 0.0, 0.0, 0.0, 0.0, 0.0, 0.0, 0.0, 0.0, 0.0, 0.0, 0.0, 0.0, 0.0, 0.0, 0.0, 0.0, 0.0, 0.0, 0.0, 0.0, 0.0, 0.0, 0.0, 0.0, 0.0, 0.0, 0.0, 0.0, 0.0, 0.0, 0.0, 0.0, 0.0, 0.0, 0.0, 0.0, 0.0, 0.0, 0.0, 0.0, 0.0, 0.0, 0.0, 0.0, 0.0, 0.0, 0.0, 0.0, 0.0, 0.0, 0.0, 0.0, 0.0, 0.0, 0.0, 0.0, 0.0, 0.0, 0.0, 0.0, 0.0, 0.0, 0.0, 0.0, 0.0, 0.0, 0.0, 0.0, 0.0, 0.0, 0.0, 0.0, 0.0, 0.0, 0.0, 0.0, 0.0, 0.0, 0.0, 0.0, 0.0, 0.0, 0.0, 0.0, 0.0, 0.0, 0.0, 0.0, 0.0, 0.0, 0.0, 0.0, 0.0, 0.0, 0.0, 0.0, 0.0, 0.0, 0.0, 0.0, 0.0, 0.0, 0.0, 0.0, 0.0, 0.0, 0.0, 0.0, 0.0, 0.0, 0.0, 0.0, 0.0, 0.0, 0.0, 0.0, 0.0, 0.0, 0.0, 0.0, 0.0, 0.0, 0.0, 0.0, 0.0, 0.0, 0.0, 0.0, 0.0, 0.0, 0.0, 0.0, 0.0, 0.0, 0.0, 0.0, 0.0, 0.0, 0.0, 0.0, 0.0, 0.0, 0.0, 0.0, 0.0, 0.0, 0.0, 0.0, 0.0, 0.0, 0.0, 0.0, 0.0, 0.0, 0.0, 0.0, 0.0, 0.0, 0.0, 0.0, 0.0, 0.0, 0.0, 0.0, 0.0, 0.0, 0.0, 0.0, 0.0, 0.0, 0.0, 0.0, 0.0, 0.0, 0.0, 0.0, 0.0, 0.0, 0.0, 0.0, 0.0, 0.0, 0.0, 0.0, 0.0, 0.0, 0.0, 0.0, 0.0, 0.0, 0.0, 0.0, 0.0, 0.0, 0.0, 0.0, 0.0, 0.0, 0.0, 0.0, 0.0, 0.0, 0.0, 0.0, 0.0, 0.0, 0.0, 0.0, 0.0, 0.0, 0.0, 0.0, 0.0, 0.0, 0.0, 0.0, 0.0, 0.0, 0.0, 0.0, 0.0, 0.0, 0.0, 0.0, 0.0, 0.0, 0.0, 0.0, 0.0, 0.0, 0.0, 0.0, 0.0, 0.0, 0.0, 0.0, 0.0, 0.0, 0.0, 0.0, 0.0, 0.0, 0.0, 0.0, 0.0, 0.0, 0.0, 0.0, 0.0, 0.0, 0.0, 0.0, 0.0, 0.0, 0.0, 0.0, 0.0, 0.0, 0.0, 0.0, 0.0, 0.0, 0.0, 0.0, 0.0, 0.0, 0.0, 0.0, 0.0, 0.0, 0.0, 0.0, 0.0, 0.0, 0.0, 0.0, 0.0, 0.0, 0.0, 0.0, 0.0, 0.0, 0.0, 0.0, 0.0, 0.0, 0.0, 0.0, 0.0, 0.0, 0.0, 0.0, 0.0, 0.0, 0.0, 0.0, 0.0, 0.0, 0.0, 0.0, 0.0, 0.0, 0.0, 0.0, 0.0, 0.0, 0.0, 0.0, 0.0, 0.0, 0.0, 0.0, 0.0, 0.0, 0.0, 0.0, 0.0, 0.0, 0.0, 0.0, 0.0, 0.0, 0.0, 0.0, 0.0, 0.0, 0.0, 0.0, 0.0, 0.0, 0.0, 0.0, 0.0, 0.0, 0.0, 0.0, 0.0, 0.0, 0.0, 0.0, 0.0, 0.0, 0.0, 0.0, 0.0, 0.0, 0.0, 0.0, 0.0, 0.0, 0.0, 0.0, 0.0, 0.0, 0.0, 0.0, 0.0, 0.0, 0.0, 0.0, 0.0, 0.0, 0.0, 0.0, 0.0, 0.0, 0.0, 0.0, 0.0, 0.0, 0.0, 0.0, 0.0, 0.0, 0.0, 0.0, 0.0, 0.0, 0.0, 0.0, 0.0, 0.0, 0.0, 0.0, 0.0, 0.0, 0.0, 0.0, 0.0, 0.0, 0.0, 0.0, 0.0, 0.0, 0.0, 0.0, 0.0, 0.0, 0.0, 0.0, 0.0, 0.0, 0.0, 0.0, 0.0, 0.0, 0.0, 0.0, 0.0, 0.0, 0.0, 0.0, 0.0, 0.0, 0.0, 0.0, 0.0, 0.0, 0.0, 0.0, 0.0, 0.0, 0.0, 0.0, 0.0, 0.0, 0.0, 0.0, 0.0, 0.0, 0.0, 0.0, 0.0, 0.0, 0.0, 0.0, 0.0, 0.0, 0.0, 0.0, 0.0, 0.0, 0.0, 0.0, 0.0, 0.0, 0.0, 0.0, 0.0, 0.0, 0.0, 0.0, 0.0, 0.0, 0.0, 0.0, 0.0, 0.0, 0.0, 0.0, 0.0, 0.0, 0.0, 0.0, 0.0, 0.0, 0.0, 0.0, 0.0, 0.0, 0.0, 0.0, 0.0, 0.0, 0.0, 0.0, 0.0, 0.0, 0.0, 0.0, 0.0, 0.0, 0.0, 0.0, 0.0, 0.0, 0.0, 0.0, 0.0, 0.0, 0.0, 0.0, 0.0, 0.0, 0.0, 0.0, 0.0, 0.0, 0.0, 0.0, 0.0, 0.0, 0.0, 0.0, 0.0, 0.0, 0.0, 0.0, 0.0, 0.0, 0.0, 0.0, 0.0, 0.0, 0.0, 0.0, 0.0, 0.0, 0.0, 0.0, 0.0, 0.0, 0.0, 0.0, 0.0, 0.0, 0.0, 0.0, 0.0, 0.0, 0.0, 0.0, 0.0, 0.0, 0.0, 0.0, 0.0, 0.0, 0.0, 0.0, 0.0, 0.0, 0.0, 0.0, 0.0, 0.0, 0.0, 0.0, 0.0, 0.0, 0.0, 0.0, 0.0, 0.0, 0.0, 0.0, 0.0, 0.0, 0.0, 0.0, 0.0, 0.0, 0.0, 0.0, 0.0, 0.0, 0.0, 0.0, 0.0, 0.0, 0.0, 0.0, 0.0, 0.0, 0.0, 0.0, 0.0, 0.0, 0.0, 0.0, 0.0, 0.0, 0.0, 0.0, 0.0, 0.0, 0.0, 0.0, 0.0, 0.0, 0.0, 0.0, 0.0, 0.0, 0.0, 0.0, 0.0, 0.0, 0.0, 0.0, 0.0, 0.0, 0.0, 0.0, 0.0, 0.0, 0.0, 0.0, 0.0, 0.0, 0.0, 0.0, 0.0, 0.0, 0.0, 0.0, 0.0, 0.0, 0.0, 0.0, 0.0, 0.0, 0.0, 0.0, 0.0, 0.0, 0.0, 0.0, 0.0, 0.0, 0.0, 0.0, 0.0, 0.0, 0.0, 0.0, 0.0, 0.0, 0.0, 0.0, 0.0, 0.0, 0.0, 0.0, 0.0, 0.0, 0.0, 0.0, 0.0, 0.0, 0.0, 0.0, 0.0, 0.0, 0.0, 0.0, 0.0, 0.0, 0.0, 0.0, 0.0, 0.0, 0.0, 0.0, 0.0, 0.0, 0.0, 0.0, 0.0, 0.0, 0.0, 0.0, 0.0, 0.0, 0.0, 0.0, 0.0, 0.0, 0.0, 0.0, 0.0, 0.0, 0.0, 0.0, 0.0, 0.0, 0.0, 0.0, 0.0, 0.0, 0.0, 0.0, 0.0, 0.0, 0.0, 0.0, 0.0, 0.0, 0.0, 0.0, 0.0, 0.0, 0.0, 0.0, 0.0, 0.0, 0.0, 0.0, 0.0, 0.0, 0.0, 0.0, 0.0, 0.0, 0.0, 0.0, 0.0, 0.0, 0.0, 0.0, 0.0, 0.0, 0.0, 0.0, 0.0, 0.0, 0.0, 0.0, 0.0, 0.0, 0.0, 0.0, 0.0, 0.0, 0.0, 0.0, 0.0, 0.0, 0.0, 0.0, 0.0, 0.0, 0.0, 0.0, 0.0, 0.0, 0.0, 0.0, 0.0, 0.0, 0.0, 0.0, 0.0, 0.0, 0.0, 0.0, 0.0, 0.0, 0.0, 0.0, 0.0, 0.0, 0.0, 0.0, 0.0, 0.0, 0.0, 0.0, 0.0, 0.0, 0.0, 0.0, 0.0, 0.0, 0.0, 0.0, 0.0, 0.0, 0.0, 0.0, 0.0, 0.0, 0.0, 0.0, 0.0, 0.0, 0.0, 0.0, 0.0, 0.0, 0.0, 0.0, 0.0, 0.0, 0.0, 0.0, 0.0, 0.0, 0.0, 0.0, 0.0, 0.0, 0.0, 0.0, 0.0, 0.0, 0.0, 0.0, 0.0, 0.0, 0.0, 0.0, 0.0, 0.0, 0.0, 0.0, 0.0, 0.0, 0.0, 0.0, 0.0, 0.0, 0.0, 0.0, 0.0, 0.0, 0.0, 0.0, 0.0, 0.0, 0.0, 0.0, 0.0, 0.0, 0.0, 0.0, 0.0, 0.0, 0.0, 0.0, 0.0, 0.0, 0.0, 0.0, 0.0, 0.0, 0.0, 0.0, 0.0, 0.0, 0.0, 0.0, 0.0, 0.0, 0.0, 0.0, 0.0, 0.0, 0.0, 0.0, 0.0, 0.0, 0.0, 0.0, 0.0, 0.0, 0.0, 0.0, 0.0, 0.0, 0.0, 0.0, 0.0, 0.0, 0.0, 0.0, 0.0, 0.0, 0.0, 0.0, 0.0, 0.0, 0.0, 0.0, 0.0, 0.0, 0.0, 0.0, 0.0, 0.0, 0.0, 0.0, 0.0, 0.0, 0.0, 0.0, 0.0, 0.0, 0.0, 0.0, 0.0, 0.0, 0.0, 0.0, 0.0, 0.0, 0.0, 0.0, 0.0, 0.0, 0.0, 0.0, 0.0, 0.0, 0.0, 0.0, 0.0, 0.0, 0.0, 0.0, 0.0, 0.0, 0.0, 0.0, 0.0, 0.0, 0.0, 0.0, 0.0, 0.0, 0.0, 0.0, 0.0, 0.0, 0.0, 0.0, 0.0, 0.0, 0.0, 0.0, 0.0, 0.0, 0.0, 0.0, 0.0, 0.0, 0.0, 0.0, 0.0, 0.0, 0.0, 0.0, 0.0, 0.0, 0.0, 0.0, 0.0, 0.0, 0.0, 0.0, 0.0, 0.0, 0.0, 0.0, 0.0, 0.0, 0.0, 0.0, 0.0, 0.0, 0.0, 0.0, 0.0, 0.0, 0.0, 0.0, 0.0, 0.0, 0.0, 0.0, 0.0, 0.0, 0.0, 0.0, 0.0, 0.0, 0.0, 0.0, 0.0, 0.0, 0.0, 0.0, 0.0, 0.0, 0.0, 0.0, 0.0, 0.0, 0.0, 0.0, 0.0, 0.0, 0.0, 0.0, 0.0, 0.0, 0.0, 0.0, 0.0, 0.0, 0.0, 0.0, 0.0, 0.0, 0.0, 0.0, 0.0, 0.0, 0.0, 0.0, 0.0, 0.0, 0.0, 0.0, 0.0, 0.0, 0.0, 0.0, 0.0, 0.0, 0.0, 0.0, 0.0, 0.0, 0.0, 0.0, 0.0, 0.0, 0.0, 0.0, 0.0, 0.0, 0.0, 0.0, 0.0, 0.0, 0.0, 0.0, 0.0, 0.0, 0.0, 0.0, 0.0, 0.0, 0.0, 0.0, 0.0, 0.0, 0.0, 0.0, 0.0, 0.0, 0.0, 0.0, 0.0, 0.0, 0.0, 0.0, 0.0, 0.0, 0.0, 0.0, 0.0, 0.0, 0.0, 0.0, 0.0, 0.0, 0.0, 0.0, 0.0, 0.0, 0.0, 0.0, 0.0, 0.0, 0.0, 0.0, 0.0, 0.0, 0.0, 0.0, 0.0, 0.0, 0.0, 0.0, 0.0, 0.0, 0.0, 0.0, 0.0, 0.0, 0.0, 0.0, 0.0, 0.0, 0.0, 0.0, 0.0, 0.0, 0.0, 0.0, 0.0, 0.0, 0.0, 0.0, 0.0, 0.0, 0.0, 0.0, 0.0, 0.0, 0.0, 0.0, 0.0, 0.0, 0.0, 0.0, 0.0, 0.0, 0.0, 0.0, 0.0, 0.0, 0.0, 0.0, 0.0, 0.0, 0.0, 0.0, 0.0, 0.0, 0.0, 0.0, 0.0, 0.0, 0.0, 0.0, 0.0, 0.0, 0.0, 0.0, 0.0, 0.0, 0.0, 0.0, 0.0, 0.0, 0.0, 0.0, 0.0, 0.0, 0.0, 0.0, 0.0, 0.0, 0.0, 0.0, 0.0, 0.0, 0.0, 0.0, 0.0, 0.0, 0.0, 0.0, 0.0, 0.0, 0.0, 0.0, 0.0, 0.0, 0.0, 0.0, 0.0, 0.0, 0.0, 0.0, 0.0, 0.0, 0.0, 0.0, 0.0, 0.0, 0.0, 0.0, 0.0, 0.0, 0.0, 0.0, 0.0, 0.0, 0.0, 0.0, 0.0, 0.0, 0.0, 0.0, 0.0, 0.0, 0.0, 0.0, 0.0, 0.0, 0.0, 0.0, 0.0, 0.0, 0.0, 0.0, 0.0, 0.0, 0.0, 0.0, 0.0, 0.0, 0.0, 0.0, 0.0, 0.0, 0.0, 0.0, 0.0, 0.0, 0.0, 0.0, 0.0, 0.0, 0.0, 0.0, 0.0, 0.0, 0.0, 0.0, 0.0, 0.0, 0.0, 0.0, 0.0, 0.0, 0.0, 0.0, 0.0, 0.0, 0.0, 0.0, 0.0, 0.2847, 0.1397, 0.2513, 0.1472, 0.2201, 0.06597, 0.2816, 0.04855, 0.07732, 0.3655, 0.05708, 0.2571, 0.1645, 0.2651, 0.1677, 0.3411, 0.1787, 0.6512, 0.2311, 0.5959, 0.2566, 0.6241, 0.2141, 0.6638, 0.1787, 0.6512, 0.2141, 0.6638, 0.2028, 0.7439, 0.1585, 0.7426, 0.5593, 0.7347, 0.5564, 0.7581, 0.4946, 0.7549, 0.4994, 0.7122, 0.5593, 0.7347, 0.4994, 0.7122, 0.5012, 0.6808, 0.5592, 0.7014, 0.4009, 0.339, 0.404, 0.2809, 0.4564, 0.2838, 0.4548, 0.3307, 0.4009, 0.339, 0.4548, 0.3307, 0.4494, 0.3615, 0.4003, 0.3855, 0.2214, 0.3459, 0.2348, 0.3947, 0.2024, 0.3825, 0.1677, 0.3411, 0.2214, 0.3459, 0.1677, 0.3411, 0.1645, 0.2651, 0.2222, 0.269, 0.5602, 0.8555, 0.4999, 0.8704, 0.4939, 0.8287, 0.5526, 0.8144, 0.07732, 0.3655, 0.1677, 0.3411, 0.2024, 0.3825, 0.1329, 0.4456, 0.4643, 0.6153, 0.5114, 0.6387, 0.5012, 0.6808, 0.456, 0.6527, 0.2798, 0.5845, 0.2924, 0.6164, 0.2566, 0.6241, 0.2311, 0.5959, 0.5271, 0.2139, 0.556, 0.1184, 0.556, 0.1184, 0.5271, 0.2139, 0.1922, 0.4718, 0.2348, 0.3947, 0.2671, 0.4068, 0.2516, 0.4981, 0.4075, 0.2231, 0.4121, 0.1775, 0.4576, 0.2063, 0.4596, 0.2372, 0.4075, 0.2231, 0.4596, 0.2372, 0.4564, 0.2838, 0.404, 0.2809, 0.2317, 0.1931, 0.2222, 0.269, 0.1645, 0.2651, 0.1782, 0.1905, 0.2317, 0.1931, 0.1782, 0.1905, 0.218, 0.1546, 0.2513, 0.1472, 0.5566, 0.7816, 0.5526, 0.8144, 0.4939, 0.8287, 0.4951, 0.7977, 0.5566, 0.7816, 0.4951, 0.7977, 0.4946, 0.7549, 0.5564, 0.7581, 0.4072, 0.4885, 0.4003, 0.3855, 0.4494, 0.3615, 0.4666, 0.4826, 0.09286, 0.1537, 0.1586, 0.08338, 0.218, 0.1546, 0.1782, 0.1905, 0.173, 0.8346, 0.1585, 0.7426, 0.2028, 0.7439, 0.2089, 0.8242, 0.173, 0.8346, 0.2089, 0.8242, 0.2484, 0.8663, 0.2214, 0.8925, 0.2651, 0.826, 0.2832, 0.8762, 0.2484, 0.8663, 0.2089, 0.8242, 0.2651, 0.826, 0.2089, 0.8242, 0.2028, 0.7439, 0.2627, 0.7459, 0.4455, 0.8082, 0.4463, 0.7527, 0.4946, 0.7549, 0.4951, 0.7977, 0.4455, 0.8082, 0.4951, 0.7977, 0.4939, 0.8287, 0.4471, 0.8522, 0.5237, 0.2563, 0.5208, 0.287, 0.4564, 0.2838, 0.4596, 0.2372, 0.5237, 0.2563, 0.4596, 0.2372, 0.4576, 0.2063, 0.5271, 0.2139, 0.5719, 0.6602, 0.5592, 0.7014, 0.5012, 0.6808, 0.5114, 0.6387, 0.09286, 0.1537, 0.1782, 0.1905, 0.1645, 0.2651, 0.05708, 0.2571, 0.2687, 0.9069, 0.2214, 0.8925, 0.2484, 0.8663, 0.2832, 0.8762, 0.4523, 0.8894, 0.4471, 0.8522, 0.4939, 0.8287, 0.4999, 0.8704, 0.542, 0.4623, 0.4666, 0.4826, 0.4494, 0.3615, 0.5208, 0.3611, 0.4311, 0.0784, 0.4868, 0.0912, 0.4576, 0.2063, 0.4121, 0.1775, 0.5211, 0.318, 0.5208, 0.3611, 0.4494, 0.3615, 0.4548, 0.3307, 0.5211, 0.318, 0.4548, 0.3307, 0.4564, 0.2838, 0.5208, 0.287, 0.2707, 0.6658, 0.2627, 0.7459, 0.2028, 0.7439, 0.2141, 0.6638, 0.2707, 0.6658, 0.2141, 0.6638, 0.2566, 0.6241, 0.2924, 0.6164, 0.4504, 0.697, 0.456, 0.6527, 0.5012, 0.6808, 0.4994, 0.7122, 0.4504, 0.697, 0.4994, 0.7122, 0.4946, 0.7549, 0.4463, 0.7527, 0.3273, 0.6679, 0.4504, 0.697, 0.4463, 0.7527, 0.3226, 0.7479, 0.3273, 0.6679, 0.3281, 0.6088, 0.456, 0.6527, 0.4504, 0.697, 0.2201, 0.06597, 0.2513, 0.1472, 0.218, 0.1546, 0.1586, 0.08338, 0.3159, 0.9214, 0.3181, 0.8862, 0.4471, 0.8522, 0.4523, 0.8894, 0.3214, 0.8278, 0.4455, 0.8082, 0.4471, 0.8522, 0.3181, 0.8862, 0.3214, 0.8278, 0.3226, 0.7479, 0.4463, 0.7527, 0.4455, 0.8082, 0.2853, 0.1957, 0.4075, 0.2231, 0.404, 0.2809, 0.28, 0.273, 0.2853, 0.1957, 0.2847, 0.1397, 0.4121, 0.1775, 0.4075, 0.2231, 0.2816, 0.04855, 0.4311, 0.0784, 0.4121, 0.1775, 0.2847, 0.1397, 0.3284, 0.573, 0.4643, 0.6153, 0.456, 0.6527, 0.3281, 0.6088, 0.2752, 0.3507, 0.4009, 0.339, 0.4003, 0.3855, 0.2671, 0.4068, 0.2752, 0.3507, 0.28, 0.273, 0.404, 0.2809, 0.4009, 0.339, 0.5566, 0.7816, 0.5564, 0.7581, 0.5564, 0.7581, 0.5566, 0.7816, 0.5592, 0.7014, 0.5719, 0.6602, 0.5719, 0.6602, 0.5592, 0.7014, 0.542, 0.4623, 0.5208, 0.3611, 0.5208, 0.3611, 0.542, 0.4623, 0.5237, 0.2563, 0.5271, 0.2139, 0.5271, 0.2139, 0.5237, 0.2563, 0.5602, 0.8555, 0.5526, 0.8144, 0.5526, 0.8144, 0.5602, 0.8555, 0.2516, 0.4981, 0.2671, 0.4068, 0.4003, 0.3855, 0.4072, 0.4885, 0.5208, 0.287, 0.5237, 0.2563, 0.5237, 0.2563, 0.5208, 0.287, 0.5719, 0.6602, 0.5846, 0.619, 0.5846, 0.619, 0.5719, 0.6602, 0.5526, 0.8144, 0.5566, 0.7816, 0.5566, 0.7816, 0.5526, 0.8144, 0.5208, 0.3611, 0.5211, 0.318, 0.5211, 0.318, 0.5208, 0.3611, 0.5211, 0.318, 0.5208, 0.287, 0.5208, 0.287, 0.5211, 0.318, 0.5564, 0.7581, 0.5593, 0.7347, 0.5593, 0.7347, 0.5564, 0.7581, 0.5593, 0.7347, 0.5592, 0.7014, 0.5592, 0.7014, 0.5593, 0.7347, 0.5678, 0.8965, 0.5602, 0.8555, 0.5602, 0.8555, 0.5678, 0.8965, 0.3287, 0.5373, 0.4725, 0.5778, 0.4643, 0.6153, 0.3284, 0.573, 0.3138, 0.9566, 0.3159, 0.9214, 0.4523, 0.8894, 0.4574, 0.9266, 0.4574, 0.9266, 0.4523, 0.8894, 0.4999, 0.8704, 0.5059, 0.912, 0.2541, 0.9376, 0.1944, 0.9187, 0.2214, 0.8925, 0.2687, 0.9069, 0.5846, 0.619, 0.5719, 0.6602, 0.5114, 0.6387, 0.5216, 0.5966, 0.137, 0.8449, 0.173, 0.8346, 0.2214, 0.8925, 0.1944, 0.9187, 0.137, 0.8449, 0.1142, 0.7412, 0.1585, 0.7426, 0.173, 0.8346, 0.2672, 0.5525, 0.2798, 0.5845, 0.2311, 0.5959, 0.2056, 0.5678, 0.4725, 0.5778, 0.5216, 0.5966, 0.5114, 0.6387, 0.4643, 0.6153, 0.5678, 0.8965, 0.5059, 0.912, 0.4999, 0.8704, 0.5602, 0.8555, 0.1433, 0.6385, 0.1787, 0.6512, 0.1585, 0.7426, 0.1142, 0.7412, 0.1433, 0.6385, 0.2056, 0.5678, 0.2311, 0.5959, 0.1787, 0.6512, 0.3287, 0.5373, 0.3284, 0.573, 0.2798, 0.5845, 0.2672, 0.5525, 0.3138, 0.9566, 0.2541, 0.9376, 0.2687, 0.9069, 0.3159, 0.9214, 0.556, 0.1184, 0.5271, 0.2139, 0.4576, 0.2063, 0.4868, 0.0912, 0.1922, 0.4718, 0.1329, 0.4456, 0.2024, 0.3825, 0.2348, 0.3947, 0.3273, 0.6679, 0.2707, 0.6658, 0.2924, 0.6164, 0.3281, 0.6088, 0.3273, 0.6679, 0.3226, 0.7479, 0.2627, 0.7459, 0.2707, 0.6658, 0.3159, 0.9214, 0.2687, 0.9069, 0.2832, 0.8762, 0.3181, 0.8862, 0.3214, 0.8278, 0.2651, 0.826, 0.2627, 0.7459, 0.3226, 0.7479, 0.3214, 0.8278, 0.3181, 0.8862, 0.2832, 0.8762, 0.2651, 0.826, 0.2853, 0.1957, 0.2317, 0.1931, 0.2513, 0.1472, 0.2847, 0.1397, 0.2853, 0.1957, 0.28, 0.273, 0.2222, 0.269, 0.2317, 0.1931, 0.3284, 0.573, 0.3281, 0.6088, 0.2924, 0.6164, 0.2798, 0.5845, 0.2752, 0.3507, 0.2214, 0.3459, 0.2222, 0.269, 0.28, 0.273, 0.2752, 0.3507, 0.2671, 0.4068, 0.2348, 0.3947, 0.2214, 0.3459, 0.5208, 0.3611, 0.5208, 0.3611, 0.542, 0.4623, 0.542, 0.4623, 0.5678, 0.8965, 0.5602, 0.8555, 0.5602, 0.8555, 0.5678, 0.8965, 0.5593, 0.7347, 0.5592, 0.7014, 0.5592, 0.7014, 0.5593, 0.7347, 0.5271, 0.2139, 0.556, 0.1184, 0.556, 0.1184, 0.5271, 0.2139, 0.5564, 0.7581, 0.5593, 0.7347, 0.5593, 0.7347, 0.5564, 0.7581, 0.5211, 0.318, 0.5208, 0.287, 0.5208, 0.287, 0.5211, 0.318, 0.5208, 0.3611, 0.5211, 0.318, 0.5211, 0.318, 0.5208, 0.3611, 0.5526, 0.8144, 0.5566, 0.7816, 0.5566, 0.7816, 0.5526, 0.8144, 0.5719, 0.6602, 0.5846, 0.619, 0.5846, 0.619, 0.5719, 0.6602, 0.5208, 0.287, 0.5237, 0.2563, 0.5237, 0.2563, 0.5208, 0.287, 0.5602, 0.8555, 0.5526, 0.8144, 0.5526, 0.8144, 0.5602, 0.8555, 0.5237, 0.2563, 0.5271, 0.2139, 0.5271, 0.2139, 0.5237, 0.2563, 0.5592, 0.7014, 0.5719, 0.6602, 0.5719, 0.6602, 0.5592, 0.7014, 0.5566, 0.7816, 0.5564, 0.7581, 0.5564, 0.7581, 0.5566, 0.7816, 0.542, 0.4623, 0.5208, 0.3611, 0.5208, 0.3611, 0.542, 0.4623, 0.5678, 0.8965, 0.5602, 0.8555, 0.5602, 0.8555, 0.5678, 0.8965, 0.5593, 0.7347, 0.5592, 0.7014, 0.5592, 0.7014, 0.5593, 0.7347, 0.5271, 0.2139, 0.556, 0.1184, 0.556, 0.1184, 0.5271, 0.2139, 0.5564, 0.7581, 0.5593, 0.7347, 0.5593, 0.7347, 0.5564, 0.7581, 0.5211, 0.318, 0.5208, 0.287, 0.5208, 0.287, 0.5211, 0.318, 0.5208, 0.3611, 0.5211, 0.318, 0.5211, 0.318, 0.5208, 0.3611, 0.5526, 0.8144, 0.5566, 0.7816, 0.5566, 0.7816, 0.5526, 0.8144, 0.5719, 0.6602, 0.5846, 0.619, 0.5846, 0.619, 0.5719, 0.6602, 0.5208, 0.287, 0.5237, 0.2563, 0.5237, 0.2563, 0.5208, 0.287, 0.5602, 0.8555, 0.5526, 0.8144, 0.5526, 0.8144, 0.5602, 0.8555, 0.5237, 0.2563, 0.5271, 0.2139, 0.5271, 0.2139, 0.5237, 0.2563, 0.5592, 0.7014, 0.5719, 0.6602, 0.5719, 0.6602, 0.5592, 0.7014, 0.5566, 0.7816, 0.5564, 0.7581, 0.5564, 0.7581, 0.5566, 0.7816, 0.5566, 0.7816, 0.5564, 0.7581, 0.5564, 0.7581, 0.5566, 0.7816, 0.5592, 0.7014, 0.5719, 0.6602, 0.5719, 0.6602, 0.5592, 0.7014, 0.542, 0.4623, 0.5208, 0.3611, 0.5208, 0.3611, 0.542, 0.4623, 0.5237, 0.2563, 0.5271, 0.2139, 0.5271, 0.2139, 0.5237, 0.2563, 0.5602, 0.8555, 0.5526, 0.8144, 0.5526, 0.8144, 0.5602, 0.8555, 0.5208, 0.287, 0.5237, 0.2563, 0.5237, 0.2563, 0.5208, 0.287, 0.5719, 0.6602, 0.5846, 0.619, 0.5846, 0.619, 0.5719, 0.6602, 0.5526, 0.8144, 0.5566, 0.7816, 0.5566, 0.7816, 0.5526, 0.8144, 0.5208, 0.3611, 0.5211, 0.318, 0.5211, 0.318, 0.5208, 0.3611, 0.5211, 0.318, 0.5208, 0.287, 0.5208, 0.287, 0.5211, 0.318, 0.5564, 0.7581, 0.5593, 0.7347, 0.5593, 0.7347, 0.5564, 0.7581, 0.5593, 0.7347, 0.5592, 0.7014, 0.5592, 0.7014, 0.5593, 0.7347, 0.5678, 0.8965, 0.5602, 0.8555, 0.5602, 0.8555, 0.5678, 0.8965, 0.5211, 0.318, 0.5208, 0.287, 0.5237, 0.2563, 0.5271, 0.2139, 0.556, 0.1184, 0.5602, 0.8555, 0.5526, 0.8144, 0.5566, 0.7816, 0.5564, 0.7581, 0.5593, 0.7347, 0.5592, 0.7014, 0.5719, 0.6602, 0.5846, 0.619, 0.5208, 0.3611, 0.556, 0.1184, 0.556, 0.1184, 0.5271, 0.2139, 0.5271, 0.2139, 0.5678, 0.8965, 0.5602, 0.8555, 0.5602, 0.8555, 0.5678, 0.8965, 0.5593, 0.7347, 0.5592, 0.7014, 0.5592, 0.7014, 0.5593, 0.7347, 0.5564, 0.7581, 0.5593, 0.7347, 0.5593, 0.7347, 0.5564, 0.7581, 0.5211, 0.318, 0.5208, 0.287, 0.5208, 0.287, 0.5211, 0.318, 0.5208, 0.3611, 0.5211, 0.318, 0.5211, 0.318, 0.5208, 0.3611, 0.5526, 0.8144, 0.5566, 0.7816, 0.5566, 0.7816, 0.5526, 0.8144, 0.5719, 0.6602, 0.5846, 0.619, 0.5846, 0.619, 0.5719, 0.6602, 0.5208, 0.287, 0.5237, 0.2563, 0.5237, 0.2563, 0.5208, 0.287, 0.5602, 0.8555, 0.5526, 0.8144, 0.5526, 0.8144, 0.5602, 0.8555, 0.5237, 0.2563, 0.5271, 0.2139, 0.5271, 0.2139, 0.5237, 0.2563, 0.542, 0.4623, 0.5208, 0.3611, 0.5208, 0.3611, 0.542, 0.4623, 0.5592, 0.7014, 0.5719, 0.6602, 0.5719, 0.6602, 0.5592, 0.7014, 0.5566, 0.7816, 0.5564, 0.7581, 0.5564, 0.7581, 0.5566, 0.7816, 0.5271, 0.2139, 0.556, 0.1184, 0.556, 0.1184, 0.5271, 0.2139])
me_cube_028.materials.append(mat_material)
me_cube_028.use_remesh_preserve_volume = False
me_cube_028.use_remesh_preserve_attributes = False
me_cube_028.use_mirror_vertex_groups = False
me_cube_028.update()

# ---- objects
ob_cube_012 = bpy.data.objects.new('Cube.012', me_cube_028)
ob_lamp_005 = bpy.data.objects.new('Lamp.005', light_lamp_005)
ob_lamp_004 = bpy.data.objects.new('Lamp.004', light_lamp_004)
ob_lamp_003 = bpy.data.objects.new('Lamp.003', light_lamp_003)
ob_lamp_002 = bpy.data.objects.new('Lamp.002', light_lamp_002)
ob_lamp_001 = bpy.data.objects.new('Lamp.001', light_lamp_001)
ob_lamp = bpy.data.objects.new('Lamp', light_lamp)
ob_camera = bpy.data.objects.new('Camera', cam_camera)

# ---- transforms, parenting, visibility, modifiers, constraints
ob_cube_012.location = (0.3816, 0.3411, -0.01921)
ob_cube_012.rotation_euler = (-3.142, -9.568e-09, -1.575)
ob_cube_012.scale = (0.4634, 0.4634, 0.6017)
ob_cube_012.lineart.crease_threshold = 0.0
ob_lamp_005.location = (-0.3536, -4.82, -6.101)
ob_lamp_005.rotation_euler = (0.6503, 0.05522, 1.866)
ob_lamp_005.lock_rotations_4d = False
ob_lamp_005.empty_display_type = 'ARROWS'
ob_lamp_005.color = (0.0, 0.0, 0.0, 0.0)
ob_lamp_005.lineart.crease_threshold = 0.0
ob_lamp_004.location = (11.13, -5.648, -2.875)
ob_lamp_004.rotation_euler = (0.6503, 0.05522, 1.866)
ob_lamp_004.lock_rotations_4d = False
ob_lamp_004.empty_display_type = 'ARROWS'
ob_lamp_004.color = (0.0, 0.0, 0.0, 0.0)
ob_lamp_004.lineart.crease_threshold = 0.0
ob_lamp_003.location = (9.197, 1.809, -2.864)
ob_lamp_003.rotation_euler = (0.6503, 0.05522, 1.866)
ob_lamp_003.lock_rotations_4d = False
ob_lamp_003.empty_display_type = 'ARROWS'
ob_lamp_003.color = (0.0, 0.0, 0.0, 0.0)
ob_lamp_003.lineart.crease_threshold = 0.0
ob_lamp_002.location = (-4.221, -0.5628, -3.872)
ob_lamp_002.rotation_euler = (-0.6549, 1.778, 0.2711)
ob_lamp_002.scale = (0.5621, 0.5621, 0.5621)
ob_lamp_002.lock_rotations_4d = False
ob_lamp_002.empty_display_type = 'ARROWS'
ob_lamp_002.color = (0.0, 0.0, 0.0, 0.0)
ob_lamp_002.lineart.crease_threshold = 0.0
ob_lamp_001.location = (-5.216, -2.583, 2.108)
ob_lamp_001.rotation_euler = (0.6503, 0.05522, 1.866)
ob_lamp_001.lock_rotations_4d = False
ob_lamp_001.empty_display_type = 'ARROWS'
ob_lamp_001.color = (0.0, 0.0, 0.0, 0.0)
ob_lamp_001.lineart.crease_threshold = 0.0
ob_lamp.location = (4.076, 1.005, 5.904)
ob_lamp.rotation_euler = (0.6503, 0.05522, 1.866)
ob_lamp.lock_rotations_4d = False
ob_lamp.empty_display_type = 'ARROWS'
ob_lamp.color = (0.0, 0.0, 0.0, 0.0)
ob_lamp.lineart.crease_threshold = 0.0
ob_camera.location = (7.195, 0.007087, 1.553)
ob_camera.rotation_euler = (1.326, -9.443e-06, 1.592)
ob_camera.lock_rotations_4d = False
ob_camera.empty_display_type = 'ARROWS'
ob_camera.color = (0.0, 0.0, 0.0, 0.0)
ob_camera.display_type = 'WIRE'
ob_camera.lineart.crease_threshold = 0.0

# ---- collection membership
col_collection_1.objects.link(ob_cube_012)
col_collection_1.objects.link(ob_lamp_005)
col_collection_1.objects.link(ob_lamp_004)
col_collection_1.objects.link(ob_lamp_003)
col_collection_1.objects.link(ob_lamp_002)
col_collection_1.objects.link(ob_lamp_001)
col_collection_1.objects.link(ob_lamp)
col_collection_1.objects.link(ob_camera)

# ---- scene / render settings (as saved in the file)
scene.camera = ob_camera
scene.frame_start = 1; scene.frame_end = 250; scene.frame_set(1)
scene.render.engine = 'BLENDER_EEVEE_NEXT'
scene.render.resolution_percentage = 50
scene.render.dither_intensity = 0.0
scene.cycles.use_denoising = False
scene.cycles.samples = 128
scene.cycles.sampling_pattern = 'TABULATED_SOBOL'
scene.cycles.light_sampling_threshold = 0.0
scene.cycles.use_adaptive_sampling = False
scene.cycles.use_light_tree = False
scene.cycles.blur_glossy = 0.0
scene.cycles.sample_clamp_indirect = 0.0
scene.view_settings.view_transform = 'Standard'
bpy.context.view_layer.update()
